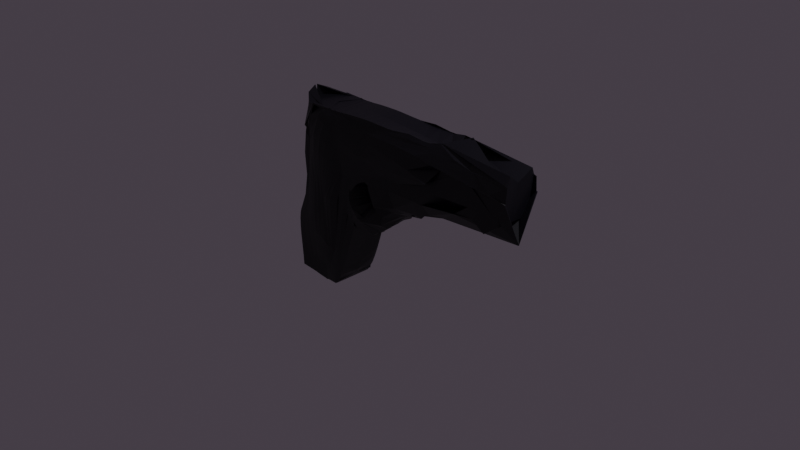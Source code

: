 # Source: gun.blend  (saved by Blender 2.92.15; exported with 4.5.12 LTS)
import bpy
from mathutils import Matrix  # noqa: F401  (used for matrix-valued properties, if any)

bpy.ops.wm.read_factory_settings(use_empty=True)
scene = bpy.context.scene
scene.name = 'Scene'

# ---- collections
col_collection = bpy.data.collections.new('Collection'); scene.collection.children.link(col_collection)

# ---- materials (node trees are filled in below, after node groups)
mat_material_001 = bpy.data.materials.new('Material.001')
mat_material_001.use_transparent_shadow = False

# ---- material node trees
mat_material_001.use_nodes = True; mat_material_001.node_tree.nodes.clear()
_N = mat_material_001.node_tree.nodes; _L = mat_material_001.node_tree.links
n0 = _N.new('ShaderNodeBsdfPrincipled'); n0.name = 'Principled BSDF'; n0.location = (10, 300)
n0.distribution = 'GGX'
n0.subsurface_method = 'BURLEY'
n0.inputs[0].default_value = (0.0004601, 0.0, 0.003769, 1.0)
n0.inputs[3].default_value = 1.45
n0.inputs[27].default_value = (0.0, 0.0, 0.0, 1.0)
n0.inputs[28].default_value = 1.0
n1 = _N.new('ShaderNodeOutputMaterial'); n1.name = 'Material Output'; n1.location = (300, 300)
_L.new(n0.outputs[0], n1.inputs[0])
n1.is_active_output = True

# ---- world
world_world = bpy.data.worlds.new('World'); scene.world = world_world
world_world.use_nodes = True; world_world.node_tree.nodes.clear()
_N = world_world.node_tree.nodes; _L = world_world.node_tree.links
n0 = _N.new('ShaderNodeOutputWorld'); n0.name = 'World Output'; n0.location = (300, 300)
n1 = _N.new('ShaderNodeBackground'); n1.name = 'Background'; n1.location = (10, 300)
n1.inputs[0].default_value = (0.04862, 0.03982, 0.05087, 1.0)
_L.new(n1.outputs[0], n0.inputs[0])
n0.is_active_output = True
world_world.color = (0.05088, 0.05088, 0.05088)
world_world.use_sun_shadow = False
world_world.sun_shadow_jitter_overblur = 0.0

# ---- cameras
cam_camera = bpy.data.cameras.new('Camera')
cam_camera.clip_end = 100.0
cam_camera.ortho_scale = 7.314

# ---- lights
light_light = bpy.data.lights.new('Light', 'POINT')
light_light.transmission_factor = 0.0
light_light.energy = 1000.0
light_light.shadow_soft_size = 0.1
light_light.shadow_maximum_resolution = 0.006
light_light.use_absolute_resolution = True

# ---- meshes
me_plane = bpy.data.meshes.new('Plane')
me_plane.from_pydata([(-1.227, -1.423, -0.001894), (0.9715, -1.074, -0.008295), (-1.003, 1.235, 0.01324), (1.61, 1.478, -0.01646), (-0.02876, -1.58, -0.1241), (-0.3082, 4.978, -0.0008212), (-1.223, -0.2274, -0.0051), (1.399, 0.3674, -0.002918), (-0.007334, 0.2531, 0.1437), (-1.23, -0.8248, -0.003652), (1.176, -0.3802, -0.001702), (0.005545, -0.846, -0.02717), (1.575, 0.9276, -0.01609), (-0.009986, 1.32, 0.1793), (-1.208, 0.06854, -0.005435), (-0.8033, 2.236, 0.005831), (-0.6061, -1.486, -0.04991), (-0.9106, -0.009101, 0.02824), (-0.8465, -0.8319, -0.009129), (-0.8789, 0.454, 0.04335), (-1.23, -1.124, -0.002829), (1.074, -0.7271, -0.004995), (0.02515, -1.306, -0.09003), (-0.7154, -1.236, -0.03031), (0.6013, -1.535, -0.037), (5.486, 4.801, -0.1357), (0.6698, 0.3633, 0.04938), (0.5678, -0.6741, -0.004794), (0.85, 1.958, 0.08392), (0.5727, -1.155, -0.02431), (1.278, -0.033, 0.001549), (-0.0122, -0.3459, 0.06948), (-1.227, -0.5259, -0.004412), (-0.8978, -0.4313, 0.01051), (0.5879, -0.232, 0.01312), (1.684, 1.263, -0.01911), (-0.4039, 4.927, 0.001535), (-1.065, 0.7912, -0.00201), (-0.7571, 1.623, 0.01228), (3.816, 3.57, 0.05976), (1.668, 1.368, -0.0184), (-0.2874, 4.974, -0.0003055), (-0.7651, 2.037, 0.005834), (6.81, 4.641, -0.1133), (-1.022, 1.043, 0.006377), (-0.3176, -1.523, -0.09032), (-0.6012, 3.825, -0.004796), (-0.3745, 0.2446, 0.1038), (-0.3343, -0.8351, -0.01547), (-0.3392, 0.8845, 0.1507), (-0.318, -1.289, -0.06159), (-0.3702, -0.3209, 0.04913), (-0.4282, 3.203, 0.02738), (-0.5655, 3.705, 0.009712), (-0.1747, -1.544, -0.1093), (-0.5353, 4.528, -0.001511), (-0.1814, 0.2887, 0.1324), (-0.1634, -0.8425, -0.01744), (-0.1724, 1.091, 0.1784), (-0.1478, -1.291, -0.07776), (-0.1802, -0.3233, 0.06694), (-0.393, 4.001, 0.02188), (-0.5373, 4.456, 0.0013), (-0.701, 3.033, 0.002733), (-0.6188, 0.1496, 0.06547), (-0.5542, -0.8278, -0.01176), (-0.565, 0.6914, 0.1012), (-0.4888, -1.284, -0.04523), (-0.6073, -0.3562, 0.02795), (-0.4755, 2.444, 0.02585), (-0.6292, 2.905, 0.004958), (-0.4594, -1.507, -0.0697), (-1.046, 0.8908, -0.0001922), (1.679, 1.305, -0.01887), (-0.3482, 4.959, -0.0002964), (-0.7583, 1.787, 0.009914), (7.846, 3.654, 0.0716), (-0.4673, 3.412, 0.02048), (-0.419, 4.177, 0.009936), (-0.51, 2.656, 0.01885), (1.229, 5.027, -0.06149), (0.3275, 0.01321, 0.102), (0.274, -0.7587, -0.01682), (0.3878, 1.815, 0.1868), (0.2979, -1.229, -0.0581), (0.2849, -1.551, -0.08247), (0.2796, -0.3139, 0.04351), (0.957, 4.384, 0.07539), (1.222, 4.949, -0.06021), (1.011, 4.674, 0.01292), (0.5156, 4.974, -0.03075), (0.1493, 0.1339, 0.1371), (0.1397, -0.8023, -0.02163), (0.1696, 1.585, 0.1693), (0.161, -1.265, -0.07474), (0.1291, -0.3396, 0.06415), (0.1859, 4.728, 0.01152), (0.5204, 4.933, -0.03011), (0.3583, 4.831, -0.02191), (0.1267, -1.559, -0.1052), (0.4431, -1.543, -0.05974), (2.173, 5.059, -0.08872), (0.4829, 0.1372, 0.06237), (0.4079, -0.7138, -0.01061), (0.6607, 1.894, 0.1777), (0.4348, -1.193, -0.04135), (0.421, -0.2885, 0.004659), (1.665, 4.181, 0.1068), (2.115, 4.915, -0.08136), (1.931, 4.511, 0.02874), (-1.176, 0.3501, -0.00507), (1.63, 1.079, -0.0176), (-0.07671, 2.386, 0.1473), (-0.7879, 0.9195, 0.04734), (1.273, 2.525, 0.09922), (-0.3323, 1.663, 0.1185), (-0.1937, 2.08, 0.1358), (-0.511, 1.291, 0.08517), (0.6013, 2.676, 0.1943), (0.07478, 2.569, 0.1721), (0.9458, 2.801, 0.09953), (0.2058, -1.555, -0.09384), (0.8374, 5.0, -0.04612), (0.2427, 0.03926, 0.1173), (0.2069, -0.7807, -0.01944), (0.2993, 1.737, 0.1667), (0.2294, -1.247, -0.06646), (0.2067, -0.3272, 0.05639), (0.5403, 4.586, 0.06574), (0.8398, 4.939, -0.04515), (0.6771, 4.757, -0.01834), (0.3448, 2.62, 0.201), (1.657, 1.153, -0.01835), (-0.1501, 3.06, 0.1374), (-0.777, 1.188, 0.03159), (1.571, 2.781, 0.07918), (-0.3305, 2.271, 0.08567), (-0.2548, 2.737, 0.1068), (-0.4969, 1.733, 0.0611), (0.7327, 3.252, 0.1748), (-0.01367, 3.322, 0.1778), (1.074, 3.241, 0.1004), (-1.128, 0.5756, -0.003977), (0.3824, 3.313, 0.214), (1.757, 5.057, -0.07686), (0.41, 0.053, 0.07968), (0.341, -0.7364, -0.0137), (0.5269, 1.867, 0.2148), (0.3663, -1.211, -0.04976), (0.3501, -0.2998, 0.0197), (1.368, 4.254, 0.09041), (1.764, 4.95, -0.07527), (1.535, 4.567, 0.02374), (0.364, -1.547, -0.0711), (0.7964, 2.741, 0.1512), (0.9488, 3.257, 0.1237), (1.483, 5.048, -0.06918), (0.371, 0.02575, 0.09242), (0.3076, -0.7476, -0.01529), (0.4455, 1.849, 0.205), (0.3321, -1.22, -0.05394), (0.3155, -0.3069, 0.03193), (1.139, 4.319, 0.08123), (1.469, 4.962, -0.06774), (1.218, 4.628, 0.02686), (0.682, 2.68, 0.1803), (0.8339, 3.246, 0.1502), (0.3245, -1.549, -0.07679), (1.671, 1.195, -0.01877), (-0.1653, 3.567, 0.1157), (-0.7674, 1.362, 0.02197), (1.866, 3.021, 0.07524), (-0.3491, 2.643, 0.06103), (-0.2676, 3.11, 0.08468), (-0.4625, 2.049, 0.04292), (0.8155, 3.655, 0.1517), (-0.009685, 3.927, 0.1585), (1.198, 3.531, 0.1179), (0.4241, 3.821, 0.1805), (-1.095, 0.6892, -0.003116), (1.06, 3.583, 0.1266), (0.9335, 3.622, 0.1383), (1.679, 1.222, -0.01901), (-0.1827, 4.058, 0.07918), (-0.7625, 1.473, 0.0165), (2.223, 3.218, 0.06331), (-0.3662, 2.86, 0.04665), (-0.291, 3.453, 0.06508), (-0.4602, 2.222, 0.03298), (0.874, 3.952, 0.1213), (0.1121, 4.504, 0.1264), (1.348, 3.771, 0.1223), (0.4778, 4.198, 0.1341), (1.168, 3.84, 0.1238), (1.012, 3.899, 0.1216), (-1.08, 0.7352, -0.00267), (-1.054, 0.8434, -0.001288), (1.682, 1.284, -0.01901), (-0.3668, 4.952, -0.000147), (-0.7566, 1.711, 0.01132), (5.516, 3.739, 0.1373), (-0.4489, 3.321, 0.02387), (-0.4069, 4.109, 0.01515), (-0.4927, 2.558, 0.0235), (0.9833, 4.55, 0.04878), (0.3056, 4.798, -0.01862), (1.811, 4.356, 0.07403), (0.6168, 4.693, 0.01969), (1.454, 4.423, 0.05972), (1.183, 4.489, 0.05708), (0.5222, -1.539, -0.04837), (3.38, 4.982, -0.1103), (0.5643, 0.2442, 0.05629), (0.4761, -0.6937, -0.008108), (0.7526, 1.927, 0.1301), (0.5034, -1.175, -0.03288), (0.4942, -0.2782, 0.00601), (2.753, 3.993, 0.1246), (4.125, 4.857, -0.1014), (3.685, 4.408, 0.09434), (1.155, 2.802, 0.074), (1.385, 3.113, 0.08485), (1.63, 3.362, 0.0857), (1.957, 3.575, 0.09306), (3.21, 4.206, 0.1369), (1.672, 1.347, -0.01856), (-0.3181, 4.968, -0.0003668), (-0.7583, 1.939, 0.006983), (7.673, 4.149, 0.02418), (-0.5248, 3.589, 0.01379), (-0.4821, 4.33, 0.003299), (-0.578, 2.814, 0.00849), (-1.031, 0.9744, 0.003262), (1.09, 4.821, -0.0506), (0.4415, 4.883, -0.02602), (2.062, 4.787, -0.06039), (0.7615, 4.852, -0.0391), (1.664, 4.814, -0.06043), (1.31, 4.821, -0.05681), (4.18, 4.699, -0.02298), (1.684, 1.242, -0.01913), (-0.2847, 4.49, 0.0351), (-0.7561, 1.553, 0.01372), (2.886, 3.369, 0.05942), (-0.3967, 3.044, 0.03476), (-0.3427, 3.758, 0.04123), (-0.463, 2.344, 0.02846), (0.9199, 4.191, 0.09731), (0.1623, 4.643, 0.08003), (1.506, 3.987, 0.124), (0.5085, 4.44, 0.09899), (1.272, 4.061, 0.1143), (1.081, 4.127, 0.1038), (-1.072, 0.7606, -0.002385), (2.333, 3.784, 0.09692), (0.6806, 4.984, -0.03843), (0.2029, 0.07773, 0.1271), (0.1733, -0.7915, -0.02055), (0.2525, 1.692, 0.1644), (0.1952, -1.256, -0.07061), (0.1707, -0.3337, 0.06032), (0.3647, 4.663, 0.05168), (0.6855, 4.934, -0.03763), (0.5249, 4.791, -0.0243), (0.2152, 2.61, 0.1903), (0.1663, -1.557, -0.09953), (0.1766, 3.377, 0.2104), (0.2208, 3.935, 0.1827), (0.3188, 4.346, 0.1362), (0.467, 4.748, -0.003815), (0.6103, 4.863, -0.03257), (0.3479, 4.551, 0.09714), (0.5618, -1.537, -0.04268), (4.348, 4.903, -0.1234), (0.6128, 0.3066, 0.05315), (0.5142, -0.6868, -0.006897), (0.8041, 1.941, 0.1055), (0.5376, -1.166, -0.02865), (0.534, -0.2671, 0.009377), (3.494, 3.844, 0.1295), (5.461, 4.762, -0.112), (5.251, 4.33, 0.08755), (1.235, 2.721, 0.09425), (1.526, 3.002, 0.08654), (1.823, 3.239, 0.08986), (2.231, 3.441, 0.08479), (4.398, 4.075, 0.1693), (5.846, 4.584, -0.05059), (2.787, 3.638, 0.08995), (2.918, 5.016, -0.1033), (0.5258, 0.1974, 0.05826), (0.4421, -0.7028, -0.009252), (0.7074, 1.91, 0.1525), (0.4691, -1.184, -0.03713), (0.4584, -0.2836, 0.003933), (2.366, 4.05, 0.1028), (3.266, 4.851, -0.0858), (2.958, 4.433, 0.07184), (1.073, 2.808, 0.07119), (1.283, 3.159, 0.08419), (1.492, 3.415, 0.09394), (1.761, 3.635, 0.1021), (2.674, 4.248, 0.1053), (0.4827, -1.541, -0.05405), (3.281, 4.723, -0.04554), (2.057, 3.845, 0.1192), (2.457, 5.047, -0.09532), (0.5044, 0.1704, 0.05962), (0.4249, -0.7082, -0.009911), (0.6892, 1.901, 0.1625), (0.452, -1.188, -0.03924), (0.4397, -0.285, 0.003805), (2.004, 4.112, 0.1217), (2.572, 4.882, -0.08565), (2.392, 4.464, 0.03439), (1.017, 2.803, 0.08073), (1.181, 3.198, 0.09001), (1.343, 3.469, 0.1079), (1.552, 3.699, 0.1136), (2.216, 4.296, 0.0797), (2.579, 4.755, -0.0558), (1.777, 3.911, 0.1294), (0.4629, -1.542, -0.05689), (-1.039, 0.9302, 0.001254), (1.676, 1.326, -0.01872), (-0.3335, 4.964, -0.0003609), (-0.7625, 1.856, 0.008253), (8.007, 4.049, 0.03275), (-0.4914, 3.494, 0.01708), (-0.434, 4.241, 0.006116), (-0.5435, 2.73, 0.01326), (1.043, 4.751, -0.02774), (0.4003, 4.857, -0.02398), (2.015, 4.652, -0.01997), (0.7206, 4.804, -0.03401), (1.6, 4.692, -0.02462), (1.252, 4.729, -0.02396), (4.008, 4.561, 0.01845), (0.5684, 4.827, -0.02976), (5.845, 4.405, 0.01711), (3.163, 4.585, 0.003453), (2.514, 4.615, -0.01325), (3.855, 4.945, -0.117), (0.5902, 0.2855, 0.05494), (0.4951, -0.6898, -0.00752), (0.7774, 1.934, 0.1182), (0.5205, -1.17, -0.03078), (0.5144, -0.2733, 0.007747), (3.146, 3.927, 0.1313), (4.778, 4.81, -0.1144), (4.595, 4.398, 0.1184), (1.2, 2.778, 0.08377), (1.466, 3.063, 0.08723), (1.742, 3.307, 0.08548), (2.121, 3.513, 0.08827), (3.804, 4.157, 0.1704), (5.122, 4.658, -0.03642), (2.587, 3.718, 0.09285), (0.542, -1.538, -0.04552), (5.09, 4.55, 0.01826), (0.5816, -1.536, -0.03984), (4.903, 4.853, -0.129), (0.6354, 0.3244, 0.05125), (0.5352, -0.6825, -0.006105), (0.8302, 1.949, 0.09366), (0.5548, -1.161, -0.0265), (0.5554, -0.2511, 0.0109), (3.825, 3.728, 0.1197), (6.158, 4.695, -0.09377), (1.26, 2.641, 0.09839), (1.559, 2.911, 0.08219), (1.866, 3.149, 0.08073), (2.269, 3.351, 0.07505), (5.218, 3.958, 0.2252), (6.926, 4.501, -0.07416), (2.911, 3.531, 0.07534), (7.187, 4.152, 0.01842), (0.2454, -1.553, -0.08816), (1.012, 5.007, -0.05381), (0.2837, 0.01606, 0.1092), (0.2405, -0.7697, -0.01821), (0.3395, 1.773, 0.1728), (0.2637, -1.238, -0.06231), (0.2428, -0.3206, 0.05164), (0.6859, 4.509, 0.06751), (1.011, 4.936, -0.05268), (0.8073, 4.725, -0.01031), (0.4404, 2.609, 0.2012), (0.5209, 3.266, 0.2052), (0.5737, 3.74, 0.1724), (0.6176, 4.09, 0.1291), (0.7444, 4.641, 0.02995), (0.9102, 4.838, -0.04523), (0.6495, 4.336, 0.09676), (0.8581, 4.782, -0.0355), (0.2652, -1.552, -0.08532), (1.114, 5.015, -0.05765), (0.3051, 0.01258, 0.1057), (0.2573, -0.7642, -0.01754), (0.3615, 1.794, 0.1784), (0.2808, -1.233, -0.06023), (0.261, -0.3173, 0.0482), (0.8148, 4.446, 0.07048), (1.111, 4.941, -0.05645), (0.8998, 4.701, -0.0009857), (0.5227, 2.636, 0.2011), (0.6306, 3.247, 0.1925), (0.699, 3.689, 0.1633), (0.7457, 4.011, 0.1239), (0.8516, 4.599, 0.03868), (0.9962, 4.827, -0.04815), (0.7813, 4.26, 0.09584), (0.9453, 4.766, -0.03333), (1.64, 1.423, -0.01743), (-0.3009, 4.978, -0.0003606), (-0.7687, 2.161, 0.005425), (6.217, 4.731, -0.1034), (-1.012, 1.134, 0.009916), (-0.6163, 3.824, 0.001023), (-0.6608, 4.663, -0.0001036), (-0.6726, 2.99, 0.003296), (1.225, 4.989, -0.06085), (0.5178, 4.954, -0.03043), (2.151, 4.999, -0.08619), (0.8384, 4.97, -0.04564), (1.75, 5.013, -0.07611), (1.476, 5.007, -0.06846), (3.714, 4.916, -0.1094), (0.6829, 4.959, -0.03803), (4.85, 4.836, -0.1223), (3.101, 4.941, -0.0997), (2.511, 4.977, -0.09251), (4.254, 4.884, -0.1166), (5.476, 4.783, -0.1241), (1.011, 4.972, -0.05324), (1.112, 4.979, -0.05705), (0.8205, -1.272, -0.02394), (1.149, 0.4609, 0.004458), (1.025, -0.4415, -0.00275), (1.258, 1.419, -0.006902), (0.9427, -0.8385, -0.01127), (1.07, -0.04752, 0.003572), (1.85, 1.706, 0.1077), (2.642, 2.185, -0.0219), (2.103, 1.69, 0.08011), (1.486, 1.56, 0.01268), (1.599, 1.684, 0.02552), (1.665, 1.743, 0.04028), (1.722, 1.763, 0.06505), (1.966, 1.65, 0.09891), (2.438, 1.947, 0.08548), (1.774, 1.754, 0.08852), (2.228, 1.819, 0.06699), (7.957, 3.272, 0.007514), (0.8517, 0.4491, 0.0423), (0.7142, -0.5988, 0.000254), (1.054, 1.702, 0.06818), (0.6969, -1.042, -0.01617), (0.7546, -0.134, 0.01786), (2.565, 2.737, 0.1804), (7.052, 3.269, 0.0431), (4.636, 3.213, 0.1361), (1.341, 2.17, 0.07595), (1.619, 2.463, 0.08437), (1.981, 2.718, 0.1005), (2.149, 2.792, 0.1002), (3.484, 2.943, 0.1393), (6.25, 3.431, 0.003309), (2.382, 2.832, 0.1198), (5.296, 3.266, 0.001368), (7.527, 2.954, 0.04735), (0.7031, -1.399, -0.03471), (8.102, 4.544, -0.1047), (0.758, 0.4241, 0.04863), (0.6422, -0.6421, -0.00189), (0.9451, 1.832, 0.0828), (0.6342, -1.103, -0.01997), (0.67, -0.1849, 0.01731), (3.354, 3.245, 0.06525), (8.251, 4.597, -0.1027), (6.434, 3.888, 0.231), (1.297, 2.333, 0.0924), (1.586, 2.611, 0.08085), (1.87, 2.852, 0.08014), (2.165, 3.018, 0.07008), (4.566, 3.47, 0.04125), (8.074, 4.054, -0.0269), (2.667, 3.129, 0.06964), (7.85, 3.222, 0.03842), (8.156, 4.653, -0.1071), (0.6514, -1.463, -0.037), (0.7562, -1.34, -0.03057), (5.135, 3.176, -0.02723), (0.954, 0.4699, 0.02546), (0.8027, -0.5399, 0.000322), (1.151, 1.572, 0.03317), (0.7705, -0.9669, -0.01357), (0.8521, -0.08247, 0.0129), (4.679, 2.997, -0.004902), (3.129, 2.641, 0.173), (1.388, 1.991, 0.03982), (1.62, 2.255, 0.08326), (1.916, 2.529, 0.1343), (1.909, 2.438, 0.151), (2.734, 2.291, 0.3598), (4.207, 2.942, 0.03834), (2.02, 2.547, 0.1204), (3.71, 2.843, 0.07771), (4.915, 2.938, 0.004117), (0.7838, -1.312, -0.02785), (3.72, 3.05, -0.04063), (1.039, 0.4776, 0.01175), (0.9247, -0.4815, -0.002551), (1.203, 1.503, 0.00931), (0.8656, -0.8938, -0.01356), (0.9592, -0.05556, 0.006076), (2.003, 2.112, 0.2634), (3.157, 2.614, -0.03096), (2.544, 1.961, 0.1678), (1.424, 1.764, 0.02982), (1.572, 1.931, 0.0529), (1.7, 2.036, 0.09641), (1.89, 2.242, 0.1968), (2.236, 1.886, 0.2231), (2.983, 2.564, 0.02077), (1.931, 2.181, 0.2244), (2.722, 2.243, 0.09375), (3.61, 2.963, -0.04348), (0.9737, 0.4772, 0.02057), (0.8242, -0.5264, -0.0002813), (1.178, 1.539, 0.02121), (0.7884, -0.9487, -0.01353), (0.8736, -0.0698, 0.01088), (2.319, 2.057, 0.3708), (4.195, 2.868, 0.003548), (2.98, 2.471, 0.1992), (1.391, 1.942, 0.03981), (1.583, 2.159, 0.07815), (1.776, 2.329, 0.1213), (1.893, 2.391, 0.1584), (2.655, 2.114, 0.3936), (3.8, 2.828, 0.03024), (1.977, 2.48, 0.1381), (3.377, 2.726, 0.08226), (4.502, 2.902, 0.01021), (0.7694, -1.326, -0.02931), (0.7763, -1.319, -0.02862), (1.001, 0.4816, 0.01556), (0.872, -0.5006, -0.001984), (1.19, 1.521, 0.01519), (0.8246, -0.9214, -0.01389), (0.9094, -0.06013, 0.007962), (2.126, 2.036, 0.3166), (3.521, 2.761, -0.01685), (2.759, 2.182, 0.1644), (1.404, 1.873, 0.03854), (1.559, 2.037, 0.06685), (1.709, 2.156, 0.1122), (1.879, 2.295, 0.1796), (2.502, 1.928, 0.2837), (3.256, 2.684, 0.01745), (1.888, 2.381, 0.1689), (2.979, 2.537, 0.0686), (3.882, 2.93, -0.04968), (5.135, 3.176, -0.02723), (0.9298, 0.4799, 0.0293), (0.771, -0.5594, 0.0006402), (1.155, 1.573, 0.03301), (0.7475, -0.9892, -0.01398), (0.8218, -0.09507, 0.01496), (2.676, 2.547, 0.2652), (4.711, 3.001, -0.0057), (3.512, 2.815, 0.141), (1.379, 2.043, 0.05312), (1.626, 2.344, 0.08403), (1.934, 2.622, 0.1174), (2.728, 2.43, 0.3153), (4.645, 3.123, 0.01032), (4.295, 2.992, 0.06851), (0.7558, -1.34, -0.0306), (4.254, 2.998, -0.03783), (0.9881, 0.4973, 0.01751), (0.844, -0.5127, -0.00117), (1.184, 1.53, 0.01818), (0.8045, -0.9332, -0.01391), (0.8899, -0.05795, 0.009266), (2.237, 2.022, 0.3544), (3.829, 2.815, -0.01447), (2.886, 2.336, 0.1854), (1.392, 1.903, 0.04111), (1.563, 2.093, 0.07418), (1.729, 2.233, 0.1175), (1.883, 2.344, 0.1679), (2.651, 2.033, 0.3179), (3.492, 2.758, 0.02075), (1.942, 2.427, 0.1576), (3.16, 2.65, 0.07326), (4.187, 2.904, -0.04881), (0.7729, -1.323, -0.02896)], [(413, 3), (40, 413), (564, 453), (542, 506), (508, 492), (527, 510), (595, 542), (492, 564), (561, 595), (597, 580)], [(419, 414, 5, 55), (60, 31, 8, 56), (441, 30, 7, 437), (440, 21, 10, 438), (59, 22, 11, 57), (56, 8, 13, 58), (437, 7, 12, 439), (6, 17, 19, 14), (20, 23, 18, 9), (32, 33, 17, 6), (417, 415, 15, 2), (0, 16, 23, 20), (54, 4, 22, 59), (436, 1, 21, 440), (360, 24, 29, 365), (362, 26, 28, 364), (365, 29, 27, 363), (366, 34, 26, 362), (433, 416, 25, 361), (363, 27, 34, 366), (9, 18, 33, 32), (438, 10, 30, 441), (57, 11, 31, 60), (375, 243, 39, 367), (253, 242, 38, 37), (245, 241, 36, 61), (451, 240, 35, 442), (374, 228, 43, 368), (232, 227, 42, 44), (230, 226, 41, 62), (450, 225, 40, 443), (231, 229, 53, 70), (246, 244, 52, 69), (65, 48, 51, 68), (71, 45, 50, 67), (64, 47, 49, 66), (67, 50, 48, 65), (68, 51, 47, 64), (420, 418, 46, 63), (229, 230, 62, 53), (244, 245, 61, 52), (48, 57, 60, 51), (45, 54, 59, 50), (47, 56, 58, 49), (50, 59, 57, 48), (51, 60, 56, 47), (418, 419, 55, 46), (415, 420, 63, 15), (33, 68, 64, 17), (23, 67, 65, 18), (17, 64, 66, 19), (16, 71, 67, 23), (18, 65, 68, 33), (242, 246, 69, 38), (227, 231, 70, 42), (199, 203, 79, 75), (201, 202, 78, 77), (203, 201, 77, 79), (449, 197, 73, 444), (202, 198, 74, 78), (196, 199, 75, 72), (76, 327, 376, 339, 281, 286, 373, 200), (409, 204, 89, 404), (410, 233, 88, 403), (411, 247, 87, 402), (398, 82, 86, 401), (435, 421, 80, 396), (401, 86, 81, 397), (400, 84, 82, 398), (397, 81, 83, 399), (395, 85, 84, 400), (4, 99, 94, 22), (8, 91, 93, 13), (22, 94, 92, 11), (31, 95, 91, 8), (414, 422, 90, 5), (11, 92, 95, 31), (241, 248, 96, 36), (226, 234, 97, 41), (198, 205, 98, 74), (208, 206, 109, 152), (237, 235, 108, 151), (251, 249, 107, 150), (146, 103, 106, 149), (425, 423, 101, 144), (149, 106, 102, 145), (148, 105, 103, 146), (145, 102, 104, 147), (153, 100, 105, 148), (147, 104, 120, 154), (13, 93, 119, 112), (399, 83, 118, 405), (19, 66, 117, 113), (49, 58, 116, 115), (66, 49, 115, 117), (439, 12, 111, 445), (58, 13, 112, 116), (14, 19, 113, 110), (364, 28, 114, 369), (258, 125, 131, 264), (265, 121, 126, 259), (256, 123, 125, 258), (259, 126, 124, 257), (260, 127, 123, 256), (428, 424, 122, 255), (257, 124, 127, 260), (271, 250, 128, 261), (270, 236, 129, 262), (269, 207, 130, 263), (264, 131, 143, 266), (154, 120, 141, 155), (112, 119, 140, 133), (405, 118, 139, 406), (113, 117, 138, 134), (115, 116, 137, 136), (117, 115, 136, 138), (445, 111, 132, 446), (116, 112, 133, 137), (110, 113, 134, 142), (369, 114, 135, 370), (165, 154, 155, 166), (159, 147, 154, 165), (167, 153, 148, 160), (157, 145, 147, 159), (160, 148, 146, 158), (161, 149, 145, 157), (426, 425, 144, 156), (158, 146, 149, 161), (252, 251, 150, 162), (238, 237, 151, 163), (209, 208, 152, 164), (204, 209, 164, 89), (233, 238, 163, 88), (247, 252, 162, 87), (82, 158, 161, 86), (421, 426, 156, 80), (86, 161, 157, 81), (84, 160, 158, 82), (81, 157, 159, 83), (85, 167, 160, 84), (83, 159, 165, 118), (118, 165, 166, 139), (139, 166, 181, 175), (166, 155, 180, 181), (266, 143, 178, 267), (155, 141, 177, 180), (133, 140, 176, 169), (406, 139, 175, 407), (134, 138, 174, 170), (136, 137, 173, 172), (138, 136, 172, 174), (446, 132, 168, 447), (137, 133, 169, 173), (142, 134, 170, 179), (370, 135, 171, 371), (175, 181, 194, 189), (181, 180, 193, 194), (267, 178, 192, 268), (180, 177, 191, 193), (169, 176, 190, 183), (407, 175, 189, 408), (170, 174, 188, 184), (172, 173, 187, 186), (174, 172, 186, 188), (447, 168, 182, 448), (173, 169, 183, 187), (179, 170, 184, 195), (371, 171, 185, 372), (87, 162, 209, 204), (162, 150, 208, 209), (261, 128, 207, 269), (150, 107, 206, 208), (36, 96, 205, 198), (402, 87, 204, 409), (367, 39, 200, 373), (37, 38, 199, 196), (61, 36, 198, 202), (442, 35, 197, 449), (69, 52, 201, 203), (52, 61, 202, 201), (38, 69, 203, 199), (295, 217, 224, 302), (300, 222, 223, 301), (299, 221, 222, 300), (298, 220, 221, 299), (292, 214, 220, 298), (302, 224, 219, 297), (304, 239, 218, 296), (305, 254, 217, 295), (291, 213, 216, 294), (430, 427, 211, 289), (294, 216, 212, 290), (293, 215, 213, 291), (290, 212, 214, 292), (303, 210, 215, 293), (340, 337, 239, 304), (331, 336, 238, 233), (336, 335, 237, 238), (338, 334, 236, 270), (335, 333, 235, 237), (325, 332, 234, 226), (412, 331, 233, 410), (326, 330, 231, 227), (328, 329, 230, 229), (330, 328, 229, 231), (452, 324, 225, 450), (329, 325, 226, 230), (323, 326, 227, 232), (376, 327, 228, 374), (301, 223, 254, 305), (189, 194, 252, 247), (194, 193, 251, 252), (268, 192, 250, 271), (193, 191, 249, 251), (183, 190, 248, 241), (408, 189, 247, 411), (184, 188, 246, 242), (186, 187, 245, 244), (188, 186, 244, 246), (448, 182, 240, 451), (187, 183, 241, 245), (195, 184, 242, 253), (372, 185, 243, 375), (190, 268, 271, 248), (332, 338, 270, 234), (96, 261, 269, 205), (176, 267, 268, 190), (140, 266, 267, 176), (119, 264, 266, 140), (205, 269, 263, 98), (234, 270, 262, 97), (248, 271, 261, 96), (92, 257, 260, 95), (422, 428, 255, 90), (95, 260, 256, 91), (94, 259, 257, 92), (91, 256, 258, 93), (99, 265, 259, 94), (93, 258, 264, 119), (354, 285, 288, 357), (359, 339, 287, 356), (348, 279, 286, 355), (353, 284, 285, 354), (352, 283, 284, 353), (351, 282, 283, 352), (345, 276, 282, 351), (355, 286, 281, 350), (356, 287, 280, 349), (357, 288, 279, 348), (344, 275, 278, 347), (432, 429, 273, 342), (347, 278, 274, 343), (346, 277, 275, 344), (343, 274, 276, 345), (358, 272, 277, 346), (318, 301, 305, 321), (341, 340, 304, 320), (322, 303, 293, 310), (307, 290, 292, 309), (310, 293, 291, 308), (311, 294, 290, 307), (431, 430, 289, 306), (308, 291, 294, 311), (321, 305, 295, 312), (320, 304, 296, 313), (319, 302, 297, 314), (309, 292, 298, 315), (315, 298, 299, 316), (316, 299, 300, 317), (317, 300, 301, 318), (312, 295, 302, 319), (107, 312, 319, 206), (177, 317, 318, 191), (141, 316, 317, 177), (120, 315, 316, 141), (104, 309, 315, 120), (206, 319, 314, 109), (235, 320, 313, 108), (249, 321, 312, 107), (103, 308, 311, 106), (423, 431, 306, 101), (106, 311, 307, 102), (105, 310, 308, 103), (102, 307, 309, 104), (100, 322, 310, 105), (333, 341, 320, 235), (191, 318, 321, 249), (109, 314, 341, 333), (314, 297, 340, 341), (350, 281, 339, 359), (98, 263, 338, 332), (72, 75, 326, 323), (78, 74, 325, 329), (444, 73, 324, 452), (79, 77, 328, 330), (77, 78, 329, 328), (75, 79, 330, 326), (404, 89, 331, 412), (74, 98, 332, 325), (152, 109, 333, 335), (263, 130, 334, 338), (164, 152, 335, 336), (89, 164, 336, 331), (297, 219, 337, 340), (219, 350, 359, 337), (210, 358, 346, 215), (212, 343, 345, 214), (215, 346, 344, 213), (216, 347, 343, 212), (427, 432, 342, 211), (213, 344, 347, 216), (254, 357, 348, 217), (239, 356, 349, 218), (224, 355, 350, 219), (214, 345, 351, 220), (220, 351, 352, 221), (221, 352, 353, 222), (222, 353, 354, 223), (217, 348, 355, 224), (337, 359, 356, 239), (223, 354, 357, 254), (285, 372, 375, 288), (339, 376, 374, 287), (279, 367, 373, 286), (284, 371, 372, 285), (283, 370, 371, 284), (282, 369, 370, 283), (276, 364, 369, 282), (287, 374, 368, 280), (288, 375, 367, 279), (275, 363, 366, 278), (429, 433, 361, 273), (278, 366, 362, 274), (277, 365, 363, 275), (274, 362, 364, 276), (272, 360, 365, 277), (130, 386, 394, 334), (192, 390, 393, 250), (334, 394, 392, 236), (128, 384, 391, 207), (178, 389, 390, 192), (143, 388, 389, 178), (131, 387, 388, 143), (125, 381, 387, 131), (121, 377, 382, 126), (123, 379, 381, 125), (126, 382, 380, 124), (127, 383, 379, 123), (424, 434, 378, 122), (124, 380, 383, 127), (250, 393, 384, 128), (236, 392, 385, 129), (207, 391, 386, 130), (386, 404, 412, 394), (390, 408, 411, 393), (394, 412, 410, 392), (384, 402, 409, 391), (389, 407, 408, 390), (388, 406, 407, 389), (387, 405, 406, 388), (381, 399, 405, 387), (377, 395, 400, 382), (379, 397, 399, 381), (382, 400, 398, 380), (383, 401, 397, 379), (434, 435, 396, 378), (380, 398, 401, 383), (393, 411, 402, 384), (392, 410, 403, 385), (391, 409, 404, 386), (385, 403, 435, 434), (129, 385, 434, 424), (280, 368, 433, 429), (218, 349, 432, 427), (108, 313, 431, 423), (313, 296, 430, 431), (349, 280, 429, 432), (97, 262, 428, 422), (296, 218, 427, 430), (88, 163, 426, 421), (163, 151, 425, 426), (262, 129, 424, 428), (151, 108, 423, 425), (41, 97, 422, 414), (403, 88, 421, 435), (42, 70, 420, 415), (53, 62, 419, 418), (70, 53, 418, 420), (368, 43, 416, 433), (44, 42, 415, 417), (62, 41, 414, 419), (518, 444, 452, 526), (522, 448, 451, 525), (526, 452, 450, 524), (516, 442, 449, 523), (521, 447, 448, 522), (520, 446, 447, 521), (519, 445, 446, 520), (513, 439, 445, 519), (523, 449, 444, 518), (524, 450, 443, 517), (525, 451, 442, 516), (512, 438, 441, 515), (509, 436, 440, 514), (511, 437, 439, 513), (514, 440, 438, 512), (515, 441, 437, 511), (489, 470, 453, 472), (477, 458, 454, 473), (476, 457, 455, 474), (473, 454, 456, 475), (490, 471, 457, 476), (474, 455, 458, 477), (487, 468, 459, 478), (486, 467, 460, 479), (485, 466, 461, 480), (475, 456, 462, 481), (481, 462, 463, 482), (482, 463, 464, 483), (483, 464, 465, 484), (478, 459, 466, 485), (488, 469, 467, 486), (484, 465, 468, 487), (480, 461, 469, 488), (479, 460, 470, 489), (43, 479, 489, 416), (76, 480, 488, 327), (185, 484, 487, 243), (327, 488, 486, 228), (39, 478, 485, 200), (171, 483, 484, 185), (135, 482, 483, 171), (114, 481, 482, 135), (28, 475, 481, 114), (200, 485, 480, 76), (228, 486, 479, 43), (243, 487, 478, 39), (27, 474, 477, 34), (24, 490, 476, 29), (26, 473, 475, 28), (29, 476, 474, 27), (34, 477, 473, 26), (416, 489, 472, 25), (569, 497, 493, 565), (568, 496, 494, 566), (565, 493, 495, 567), (579, 491, 496, 568), (566, 494, 497, 569), (577, 505, 498, 571), (576, 504, 499, 572), (567, 495, 500, 573), (573, 500, 501, 574), (574, 501, 502, 575), (578, 507, 505, 577), (572, 499, 507, 578), (551, 515, 511, 547), (550, 514, 512, 548), (547, 511, 513, 549), (546, 509, 514, 550), (548, 512, 515, 551), (560, 524, 517, 553), (559, 523, 518, 554), (549, 513, 519, 555), (555, 519, 520, 556), (556, 520, 521, 557), (557, 521, 522, 558), (552, 516, 523, 559), (562, 526, 524, 560), (554, 518, 526, 562), (553, 517, 527, 563), (498, 534, 544, 508), (499, 535, 543, 507), (507, 543, 541, 505), (502, 538, 539, 503), (501, 537, 538, 502), (500, 536, 537, 501), (495, 530, 536, 500), (504, 540, 535, 499), (505, 541, 534, 498), (494, 529, 532, 497), (491, 545, 531, 496), (493, 528, 530, 495), (496, 531, 529, 494), (497, 532, 528, 493), (587, 553, 563, 597), (588, 554, 562, 596), (596, 562, 560, 594), (586, 552, 559, 593), (591, 557, 558, 592), (590, 556, 557, 591), (589, 555, 556, 590), (583, 549, 555, 589), (593, 559, 554, 588), (594, 560, 553, 587), (582, 548, 551, 585), (598, 546, 550, 584), (581, 547, 549, 583), (584, 550, 548, 582), (585, 551, 547, 581), (461, 572, 578, 469), (469, 578, 577, 467), (459, 570, 576, 466), (463, 574, 575, 464), (462, 573, 574, 463), (456, 567, 573, 462), (466, 576, 572, 461), (467, 577, 571, 460), (455, 566, 569, 458), (471, 579, 568, 457), (454, 565, 567, 456), (457, 568, 566, 455), (458, 569, 565, 454), (532, 585, 581, 528), (531, 584, 582, 529), (528, 581, 583, 530), (545, 598, 584, 531), (529, 582, 585, 532), (541, 594, 587, 534), (540, 593, 588, 535), (530, 583, 589, 536), (536, 589, 590, 537), (537, 590, 591, 538), (538, 591, 592, 539), (533, 586, 593, 540), (543, 596, 594, 541), (535, 588, 596, 543), (534, 587, 597, 544)])
_uv = me_plane.uv_layers.new(name='UVMap')
_uv.uv.foreach_set('vector', [0.4375, 0.9715, 0.5, 0.9715, 0.5, 1.0, 0.4375, 1.0, 0.4375, 0.375, 0.5, 0.375, 0.5, 0.5, 0.4375, 0.5, 0.875, 0.375, 1.0, 0.375, 1.0, 0.5, 0.875, 0.5, 0.875, 0.125, 1.0, 0.125, 1.0, 0.25, 0.875, 0.25, 0.4375, 0.125, 0.5, 0.125, 0.5, 0.25, 0.4375, 0.25, 0.4375, 0.5, 0.5, 0.5, 0.5, 0.75, 0.4375, 0.75, 0.875, 0.5, 1.0, 0.5, 1.0, 0.75, 0.875, 0.75, 0.0, 0.5, 0.25, 0.5, 0.25, 0.75, 0.0, 0.75, 0.0, 0.125, 0.25, 0.125, 0.25, 0.25, 0.0, 0.25, 0.0, 0.375, 0.25, 0.375, 0.25, 0.5, 0.0, 0.5, 0.0, 0.9715, 0.25, 0.9715, 0.25, 1.0, 0.0, 1.0, 0.0, 0.0, 0.25, 0.0, 0.25, 0.125, 0.0, 0.125, 0.4375, 0.0, 0.5, 0.0, 0.5, 0.125, 0.4375, 0.125, 0.875, 0.0, 1.0, 0.0, 1.0, 0.125, 0.875, 0.125, 0.7422, 0.0, 0.75, 0.0, 0.75, 0.125, 0.7422, 0.125, 0.7422, 0.5, 0.75, 0.5, 0.75, 0.75, 0.7422, 0.75, 0.7422, 0.125, 0.75, 0.125, 0.75, 0.25, 0.7422, 0.25, 0.7422, 0.375, 0.75, 0.375, 0.75, 0.5, 0.7422, 0.5, 0.7422, 0.9715, 0.75, 0.9715, 0.75, 1.0, 0.7422, 1.0, 0.7422, 0.25, 0.75, 0.25, 0.75, 0.375, 0.7422, 0.375, 0.0, 0.25, 0.25, 0.25, 0.25, 0.375, 0.0, 0.375, 0.875, 0.25, 1.0, 0.25, 1.0, 0.375, 0.875, 0.375, 0.4375, 0.25, 0.5, 0.25, 0.5, 0.375, 0.4375, 0.375, 0.7422, 0.8711, 0.75, 0.8711, 0.75, 0.875, 0.7422, 0.875, 0.0, 0.8711, 0.25, 0.8711, 0.25, 0.875, 0.0, 0.875, 0.4375, 0.8711, 0.5, 0.8711, 0.5, 0.875, 0.4375, 0.875, 0.875, 0.8711, 1.0, 0.8711, 1.0, 0.875, 0.875, 0.875, 0.7422, 0.9261, 0.75, 0.9261, 0.75, 0.9431, 0.7422, 0.9431, 0.0, 0.9261, 0.25, 0.9261, 0.25, 0.9431, 0.0, 0.9431, 0.4375, 0.9261, 0.5, 0.9261, 0.5, 0.9431, 0.4375, 0.9431, 0.875, 0.9261, 1.0, 0.9261, 1.0, 0.9431, 0.875, 0.9431, 0.3125, 0.9261, 0.375, 0.9261, 0.375, 0.9431, 0.3125, 0.9431, 0.3125, 0.8711, 0.375, 0.8711, 0.375, 0.875, 0.3125, 0.875, 0.3125, 0.25, 0.375, 0.25, 0.375, 0.375, 0.3125, 0.375, 0.3125, 0.0, 0.375, 0.0, 0.375, 0.125, 0.3125, 0.125, 0.3125, 0.5, 0.375, 0.5, 0.375, 0.75, 0.3125, 0.75, 0.3125, 0.125, 0.375, 0.125, 0.375, 0.25, 0.3125, 0.25, 0.3125, 0.375, 0.375, 0.375, 0.375, 0.5, 0.3125, 0.5, 0.3125, 0.9715, 0.375, 0.9715, 0.375, 1.0, 0.3125, 1.0, 0.375, 0.9261, 0.4375, 0.9261, 0.4375, 0.9431, 0.375, 0.9431, 0.375, 0.8711, 0.4375, 0.8711, 0.4375, 0.875, 0.375, 0.875, 0.375, 0.25, 0.4375, 0.25, 0.4375, 0.375, 0.375, 0.375, 0.375, 0.0, 0.4375, 0.0, 0.4375, 0.125, 0.375, 0.125, 0.375, 0.5, 0.4375, 0.5, 0.4375, 0.75, 0.375, 0.75, 0.375, 0.125, 0.4375, 0.125, 0.4375, 0.25, 0.375, 0.25, 0.375, 0.375, 0.4375, 0.375, 0.4375, 0.5, 0.375, 0.5, 0.375, 0.9715, 0.4375, 0.9715, 0.4375, 1.0, 0.375, 1.0, 0.25, 0.9715, 0.3125, 0.9715, 0.3125, 1.0, 0.25, 1.0, 0.25, 0.375, 0.3125, 0.375, 0.3125, 0.5, 0.25, 0.5, 0.25, 0.125, 0.3125, 0.125, 0.3125, 0.25, 0.25, 0.25, 0.25, 0.5, 0.3125, 0.5, 0.3125, 0.75, 0.25, 0.75, 0.25, 0.0, 0.3125, 0.0, 0.3125, 0.125, 0.25, 0.125, 0.25, 0.25, 0.3125, 0.25, 0.3125, 0.375, 0.25, 0.375, 0.25, 0.8711, 0.3125, 0.8711, 0.3125, 0.875, 0.25, 0.875, 0.25, 0.9261, 0.3125, 0.9261, 0.3125, 0.9431, 0.25, 0.9431, 0.25, 0.8986, 0.3125, 0.8986, 0.3125, 0.909, 0.25, 0.909, 0.375, 0.8986, 0.4375, 0.8986, 0.4375, 0.909, 0.375, 0.909, 0.3125, 0.8986, 0.375, 0.8986, 0.375, 0.909, 0.3125, 0.909, 0.8752, 0.8995, 1.0, 0.9004, 1.0, 0.909, 0.875, 0.909, 0.4375, 0.8986, 0.4999, 0.8992, 0.5, 0.909, 0.4375, 0.909, 0.0, 0.8986, 0.25, 0.8986, 0.25, 0.909, 0.0, 0.909, 0.75, 0.909, 0.75, 0.9175, 0.7422, 0.9175, 0.7344, 0.9175, 0.7344, 0.909, 0.7344, 0.8986, 0.7422, 0.8986, 0.75, 0.8986, 0.6172, 0.8986, 0.625, 0.8986, 0.625, 0.909, 0.6172, 0.909, 0.6172, 0.9261, 0.625, 0.9261, 0.625, 0.9431, 0.6172, 0.9431, 0.6172, 0.8711, 0.625, 0.8711, 0.625, 0.875, 0.6172, 0.875, 0.6172, 0.25, 0.625, 0.25, 0.625, 0.375, 0.6172, 0.375, 0.6172, 0.9715, 0.625, 0.9715, 0.625, 1.0, 0.6172, 1.0, 0.6172, 0.375, 0.625, 0.375, 0.625, 0.5, 0.6172, 0.5, 0.6172, 0.125, 0.625, 0.125, 0.625, 0.25, 0.6172, 0.25, 0.6172, 0.5, 0.625, 0.5, 0.625, 0.75, 0.6172, 0.75, 0.6172, 0.0, 0.625, 0.0, 0.625, 0.125, 0.6172, 0.125, 0.5, 0.0, 0.5625, 0.0, 0.5625, 0.125, 0.5, 0.125, 0.5, 0.5, 0.5625, 0.5, 0.5625, 0.75, 0.5, 0.75, 0.5, 0.125, 0.5625, 0.125, 0.5625, 0.25, 0.5, 0.25, 0.5, 0.375, 0.5625, 0.375, 0.5625, 0.5, 0.5, 0.5, 0.5, 0.9715, 0.5625, 0.9715, 0.5625, 1.0, 0.5, 1.0, 0.5, 0.25, 0.5625, 0.25, 0.5625, 0.375, 0.5, 0.375, 0.5, 0.8711, 0.5625, 0.8711, 0.5625, 0.875, 0.5, 0.875, 0.5, 0.9261, 0.5625, 0.9261, 0.5625, 0.9431, 0.5, 0.9431, 0.4999, 0.8992, 0.5625, 0.8986, 0.5625, 0.909, 0.5, 0.909, 0.6562, 0.8986, 0.6875, 0.8986, 0.6875, 0.909, 0.6562, 0.909, 0.6562, 0.9261, 0.6875, 0.9261, 0.6875, 0.9431, 0.6563, 0.9431, 0.6562, 0.8711, 0.6875, 0.8711, 0.6875, 0.875, 0.6562, 0.875, 0.6562, 0.25, 0.6875, 0.25, 0.6875, 0.375, 0.6562, 0.375, 0.6562, 0.9715, 0.6875, 0.9715, 0.6875, 1.0, 0.6563, 1.0, 0.6562, 0.375, 0.6875, 0.375, 0.6875, 0.5, 0.6562, 0.5, 0.6562, 0.125, 0.6875, 0.125, 0.6875, 0.25, 0.6562, 0.25, 0.6562, 0.5, 0.6875, 0.5, 0.6875, 0.75, 0.6563, 0.75, 0.6562, 0.0, 0.6875, 0.0, 0.6875, 0.125, 0.6562, 0.125, 0.6563, 0.75, 0.6875, 0.75, 0.6875, 0.8125, 0.6563, 0.8125, 0.5, 0.75, 0.5625, 0.75, 0.5625, 0.8125, 0.5, 0.8125, 0.6172, 0.75, 0.625, 0.75, 0.625, 0.8125, 0.6172, 0.8125, 0.25, 0.75, 0.3125, 0.75, 0.3125, 0.8125, 0.25, 0.8125, 0.375, 0.75, 0.4375, 0.75, 0.4375, 0.8125, 0.375, 0.8125, 0.3125, 0.75, 0.375, 0.75, 0.375, 0.8125, 0.3125, 0.8125, 0.875, 0.75, 1.0, 0.75, 1.0, 0.8125, 0.875, 0.8125, 0.4375, 0.75, 0.5, 0.75, 0.5, 0.8125, 0.4375, 0.8125, 0.0, 0.75, 0.25, 0.75, 0.25, 0.8125, 0.0, 0.8125, 0.7422, 0.75, 0.75, 0.75, 0.75, 0.8125, 0.7422, 0.8125, 0.5781, 0.75, 0.5937, 0.75, 0.5938, 0.8125, 0.5781, 0.8125, 0.5781, 0.0, 0.5938, 0.0, 0.5937, 0.125, 0.5781, 0.125, 0.5781, 0.5, 0.5937, 0.5, 0.5937, 0.75, 0.5781, 0.75, 0.5781, 0.125, 0.5937, 0.125, 0.5938, 0.25, 0.5781, 0.25, 0.5781, 0.375, 0.5938, 0.375, 0.5937, 0.5, 0.5781, 0.5, 0.5781, 0.9715, 0.5938, 0.9715, 0.5938, 1.0, 0.5781, 1.0, 0.5781, 0.25, 0.5938, 0.25, 0.5938, 0.375, 0.5781, 0.375, 0.5781, 0.8711, 0.5938, 0.8711, 0.5938, 0.875, 0.5781, 0.875, 0.5781, 0.9261, 0.5938, 0.9261, 0.5937, 0.9431, 0.5781, 0.9431, 0.5781, 0.8986, 0.5938, 0.8986, 0.5937, 0.909, 0.5781, 0.909, 0.5781, 0.8125, 0.5938, 0.8125, 0.5938, 0.8438, 0.5781, 0.8437, 0.6563, 0.8125, 0.6875, 0.8125, 0.6875, 0.8438, 0.6562, 0.8437, 0.5, 0.8125, 0.5625, 0.8125, 0.5625, 0.8438, 0.5, 0.8437, 0.6172, 0.8125, 0.625, 0.8125, 0.625, 0.8437, 0.6172, 0.8437, 0.25, 0.8125, 0.3125, 0.8125, 0.3125, 0.8437, 0.25, 0.8437, 0.375, 0.8125, 0.4375, 0.8125, 0.4375, 0.8437, 0.375, 0.8437, 0.3125, 0.8125, 0.375, 0.8125, 0.375, 0.8437, 0.3125, 0.8437, 0.875, 0.8125, 1.0, 0.8125, 1.0, 0.8437, 0.875, 0.8438, 0.4375, 0.8125, 0.5, 0.8125, 0.5, 0.8437, 0.4375, 0.8437, 0.0, 0.8125, 0.25, 0.8125, 0.25, 0.8437, 0.0, 0.8438, 0.7422, 0.8125, 0.75, 0.8125, 0.75, 0.8437, 0.7422, 0.8438, 0.6406, 0.8125, 0.6563, 0.8125, 0.6562, 0.8437, 0.6406, 0.8437, 0.6406, 0.75, 0.6563, 0.75, 0.6563, 0.8125, 0.6406, 0.8125, 0.6406, 0.0, 0.6562, 0.0, 0.6562, 0.125, 0.6406, 0.125, 0.6406, 0.5, 0.6562, 0.5, 0.6563, 0.75, 0.6406, 0.75, 0.6406, 0.125, 0.6562, 0.125, 0.6562, 0.25, 0.6406, 0.25, 0.6406, 0.375, 0.6562, 0.375, 0.6562, 0.5, 0.6406, 0.5, 0.6406, 0.9715, 0.6562, 0.9715, 0.6563, 1.0, 0.6406, 1.0, 0.6406, 0.25, 0.6562, 0.25, 0.6562, 0.375, 0.6406, 0.375, 0.6406, 0.8711, 0.6562, 0.8711, 0.6562, 0.875, 0.6406, 0.875, 0.6406, 0.9261, 0.6562, 0.9261, 0.6563, 0.9431, 0.6406, 0.9431, 0.6406, 0.8986, 0.6562, 0.8986, 0.6562, 0.909, 0.6406, 0.909, 0.625, 0.8986, 0.6406, 0.8986, 0.6406, 0.909, 0.625, 0.909, 0.625, 0.9261, 0.6406, 0.9261, 0.6406, 0.9431, 0.625, 0.9431, 0.625, 0.8711, 0.6406, 0.8711, 0.6406, 0.875, 0.625, 0.875, 0.625, 0.25, 0.6406, 0.25, 0.6406, 0.375, 0.625, 0.375, 0.625, 0.9715, 0.6406, 0.9715, 0.6406, 1.0, 0.625, 1.0, 0.625, 0.375, 0.6406, 0.375, 0.6406, 0.5, 0.625, 0.5, 0.625, 0.125, 0.6406, 0.125, 0.6406, 0.25, 0.625, 0.25, 0.625, 0.5, 0.6406, 0.5, 0.6406, 0.75, 0.625, 0.75, 0.625, 0.0, 0.6406, 0.0, 0.6406, 0.125, 0.625, 0.125, 0.625, 0.75, 0.6406, 0.75, 0.6406, 0.8125, 0.625, 0.8125, 0.625, 0.8125, 0.6406, 0.8125, 0.6406, 0.8437, 0.625, 0.8437, 0.625, 0.8437, 0.6406, 0.8437, 0.6406, 0.8594, 0.625, 0.8594, 0.6406, 0.8437, 0.6562, 0.8437, 0.6562, 0.8594, 0.6406, 0.8594, 0.5781, 0.8437, 0.5938, 0.8438, 0.5938, 0.8594, 0.5781, 0.8594, 0.6562, 0.8437, 0.6875, 0.8438, 0.6875, 0.8594, 0.6562, 0.8594, 0.5, 0.8437, 0.5625, 0.8438, 0.5625, 0.8594, 0.5, 0.8594, 0.6172, 0.8437, 0.625, 0.8437, 0.625, 0.8594, 0.6172, 0.8594, 0.25, 0.8437, 0.3125, 0.8437, 0.3125, 0.8594, 0.25, 0.8594, 0.375, 0.8437, 0.4375, 0.8437, 0.4375, 0.8594, 0.375, 0.8594, 0.3125, 0.8437, 0.375, 0.8437, 0.375, 0.8594, 0.3125, 0.8594, 0.875, 0.8438, 1.0, 0.8437, 1.0, 0.8594, 0.875, 0.8594, 0.4375, 0.8437, 0.5, 0.8437, 0.5, 0.8594, 0.4375, 0.8594, 0.0, 0.8438, 0.25, 0.8437, 0.25, 0.8594, 0.0, 0.8594, 0.7422, 0.8438, 0.75, 0.8437, 0.75, 0.8594, 0.7422, 0.8594, 0.625, 0.8594, 0.6406, 0.8594, 0.6406, 0.8672, 0.625, 0.8672, 0.6406, 0.8594, 0.6562, 0.8594, 0.6562, 0.8672, 0.6406, 0.8672, 0.5781, 0.8594, 0.5938, 0.8594, 0.5938, 0.8672, 0.5781, 0.8672, 0.6562, 0.8594, 0.6875, 0.8594, 0.6875, 0.8672, 0.6562, 0.8672, 0.5, 0.8594, 0.5625, 0.8594, 0.5625, 0.8672, 0.5, 0.8672, 0.6172, 0.8594, 0.625, 0.8594, 0.625, 0.8672, 0.6172, 0.8672, 0.25, 0.8594, 0.3125, 0.8594, 0.3125, 0.8672, 0.25, 0.8672, 0.375, 0.8594, 0.4375, 0.8594, 0.4375, 0.8672, 0.375, 0.8672, 0.3125, 0.8594, 0.375, 0.8594, 0.375, 0.8672, 0.3125, 0.8672, 0.875, 0.8594, 1.0, 0.8594, 1.0, 0.8672, 0.875, 0.8672, 0.4375, 0.8594, 0.5, 0.8594, 0.5, 0.8672, 0.4375, 0.8672, 0.0, 0.8594, 0.25, 0.8594, 0.25, 0.8672, 0.0, 0.8672, 0.7422, 0.8594, 0.75, 0.8594, 0.75, 0.8672, 0.7422, 0.8672, 0.625, 0.875, 0.6406, 0.875, 0.6406, 0.8986, 0.625, 0.8986, 0.6406, 0.875, 0.6562, 0.875, 0.6562, 0.8986, 0.6406, 0.8986, 0.5781, 0.875, 0.5938, 0.875, 0.5938, 0.8986, 0.5781, 0.8986, 0.6562, 0.875, 0.6875, 0.875, 0.6875, 0.8986, 0.6562, 0.8986, 0.5, 0.875, 0.5625, 0.875, 0.5625, 0.8986, 0.4999, 0.8992, 0.6172, 0.875, 0.625, 0.875, 0.625, 0.8986, 0.6172, 0.8986, 0.7422, 0.875, 0.75, 0.875, 0.75, 0.8986, 0.7422, 0.8986, 0.0, 0.875, 0.25, 0.875, 0.25, 0.8986, 0.0, 0.8986, 0.4375, 0.875, 0.5, 0.875, 0.4999, 0.8992, 0.4375, 0.8986, 0.875, 0.875, 1.0, 0.875, 1.0, 0.9004, 0.8752, 0.8995, 0.3125, 0.875, 0.375, 0.875, 0.375, 0.8986, 0.3125, 0.8986, 0.375, 0.875, 0.4375, 0.875, 0.4375, 0.8986, 0.375, 0.8986, 0.25, 0.875, 0.3125, 0.875, 0.3125, 0.8986, 0.25, 0.8986, 0.7031, 0.875, 0.7188, 0.875, 0.7187, 0.8986, 0.7031, 0.8986, 0.7031, 0.8594, 0.7188, 0.8594, 0.7187, 0.8672, 0.7031, 0.8672, 0.7031, 0.8438, 0.7187, 0.8438, 0.7188, 0.8594, 0.7031, 0.8594, 0.7031, 0.8125, 0.7188, 0.8125, 0.7187, 0.8438, 0.7031, 0.8438, 0.7031, 0.75, 0.7187, 0.75, 0.7188, 0.8125, 0.7031, 0.8125, 0.7031, 0.8986, 0.7187, 0.8986, 0.7187, 0.909, 0.7031, 0.909, 0.7031, 0.9261, 0.7187, 0.9261, 0.7187, 0.9431, 0.7031, 0.9431, 0.7031, 0.8711, 0.7187, 0.8711, 0.7188, 0.875, 0.7031, 0.875, 0.7031, 0.25, 0.7188, 0.25, 0.7188, 0.375, 0.7031, 0.375, 0.7031, 0.9715, 0.7187, 0.9715, 0.7187, 1.0, 0.7031, 1.0, 0.7031, 0.375, 0.7188, 0.375, 0.7187, 0.5, 0.7031, 0.5, 0.7031, 0.125, 0.7188, 0.125, 0.7188, 0.25, 0.7031, 0.25, 0.7031, 0.5, 0.7187, 0.5, 0.7187, 0.75, 0.7031, 0.75, 0.7031, 0.0, 0.7188, 0.0, 0.7188, 0.125, 0.7031, 0.125, 0.7031, 0.9175, 0.7187, 0.9175, 0.7187, 0.9261, 0.7031, 0.9261, 0.625, 0.9175, 0.6406, 0.9175, 0.6406, 0.9261, 0.625, 0.9261, 0.6406, 0.9175, 0.6562, 0.9175, 0.6562, 0.9261, 0.6406, 0.9261, 0.5781, 0.9175, 0.5938, 0.9175, 0.5938, 0.9261, 0.5781, 0.9261, 0.6562, 0.9175, 0.6875, 0.9175, 0.6875, 0.9261, 0.6562, 0.9261, 0.5, 0.9175, 0.5625, 0.9175, 0.5625, 0.9261, 0.5, 0.9261, 0.6172, 0.9175, 0.625, 0.9175, 0.625, 0.9261, 0.6172, 0.9261, 0.25, 0.9175, 0.3125, 0.9175, 0.3125, 0.9261, 0.25, 0.9261, 0.375, 0.9175, 0.4375, 0.9175, 0.4375, 0.9261, 0.375, 0.9261, 0.3125, 0.9175, 0.375, 0.9175, 0.375, 0.9261, 0.3125, 0.9261, 0.875, 0.9175, 1.0, 0.9175, 1.0, 0.9261, 0.875, 0.9261, 0.4375, 0.9175, 0.5, 0.9175, 0.5, 0.9261, 0.4375, 0.9261, 0.0, 0.9175, 0.25, 0.9175, 0.25, 0.9261, 0.0, 0.9261, 0.7422, 0.9175, 0.75, 0.9175, 0.75, 0.9261, 0.7422, 0.9261, 0.7031, 0.8672, 0.7187, 0.8672, 0.7187, 0.8711, 0.7031, 0.8711, 0.625, 0.8672, 0.6406, 0.8672, 0.6406, 0.8711, 0.625, 0.8711, 0.6406, 0.8672, 0.6562, 0.8672, 0.6562, 0.8711, 0.6406, 0.8711, 0.5781, 0.8672, 0.5938, 0.8672, 0.5938, 0.8711, 0.5781, 0.8711, 0.6562, 0.8672, 0.6875, 0.8672, 0.6875, 0.8711, 0.6562, 0.8711, 0.5, 0.8672, 0.5625, 0.8672, 0.5625, 0.8711, 0.5, 0.8711, 0.6172, 0.8672, 0.625, 0.8672, 0.625, 0.8711, 0.6172, 0.8711, 0.25, 0.8672, 0.3125, 0.8672, 0.3125, 0.8711, 0.25, 0.8711, 0.375, 0.8672, 0.4375, 0.8672, 0.4375, 0.8711, 0.375, 0.8711, 0.3125, 0.8672, 0.375, 0.8672, 0.375, 0.8711, 0.3125, 0.8711, 0.875, 0.8672, 1.0, 0.8672, 1.0, 0.8711, 0.875, 0.8711, 0.4375, 0.8672, 0.5, 0.8672, 0.5, 0.8711, 0.4375, 0.8711, 0.0, 0.8672, 0.25, 0.8672, 0.25, 0.8711, 0.0, 0.8711, 0.7422, 0.8672, 0.75, 0.8672, 0.75, 0.8711, 0.7422, 0.8711, 0.5625, 0.8672, 0.5781, 0.8672, 0.5781, 0.8711, 0.5625, 0.8711, 0.5625, 0.9175, 0.5781, 0.9175, 0.5781, 0.9261, 0.5625, 0.9261, 0.5625, 0.875, 0.5781, 0.875, 0.5781, 0.8986, 0.5625, 0.8986, 0.5625, 0.8594, 0.5781, 0.8594, 0.5781, 0.8672, 0.5625, 0.8672, 0.5625, 0.8438, 0.5781, 0.8437, 0.5781, 0.8594, 0.5625, 0.8594, 0.5625, 0.8125, 0.5781, 0.8125, 0.5781, 0.8437, 0.5625, 0.8438, 0.5625, 0.8986, 0.5781, 0.8986, 0.5781, 0.909, 0.5625, 0.909, 0.5625, 0.9261, 0.5781, 0.9261, 0.5781, 0.9431, 0.5625, 0.9431, 0.5625, 0.8711, 0.5781, 0.8711, 0.5781, 0.875, 0.5625, 0.875, 0.5625, 0.25, 0.5781, 0.25, 0.5781, 0.375, 0.5625, 0.375, 0.5625, 0.9715, 0.5781, 0.9715, 0.5781, 1.0, 0.5625, 1.0, 0.5625, 0.375, 0.5781, 0.375, 0.5781, 0.5, 0.5625, 0.5, 0.5625, 0.125, 0.5781, 0.125, 0.5781, 0.25, 0.5625, 0.25, 0.5625, 0.5, 0.5781, 0.5, 0.5781, 0.75, 0.5625, 0.75, 0.5625, 0.0, 0.5781, 0.0, 0.5781, 0.125, 0.5625, 0.125, 0.5625, 0.75, 0.5781, 0.75, 0.5781, 0.8125, 0.5625, 0.8125, 0.7266, 0.8672, 0.7344, 0.8672, 0.7344, 0.8711, 0.7266, 0.8711, 0.7266, 0.9175, 0.7344, 0.9175, 0.7344, 0.9261, 0.7266, 0.9261, 0.7266, 0.875, 0.7344, 0.875, 0.7344, 0.8986, 0.7266, 0.8986, 0.7266, 0.8594, 0.7344, 0.8594, 0.7344, 0.8672, 0.7266, 0.8672, 0.7266, 0.8438, 0.7344, 0.8438, 0.7344, 0.8594, 0.7266, 0.8594, 0.7266, 0.8125, 0.7344, 0.8125, 0.7344, 0.8438, 0.7266, 0.8438, 0.7266, 0.75, 0.7344, 0.75, 0.7344, 0.8125, 0.7266, 0.8125, 0.7266, 0.8986, 0.7344, 0.8986, 0.7344, 0.909, 0.7266, 0.909, 0.7266, 0.9261, 0.7344, 0.9261, 0.7344, 0.9431, 0.7266, 0.9431, 0.7266, 0.8711, 0.7344, 0.8711, 0.7344, 0.875, 0.7266, 0.875, 0.7266, 0.25, 0.7344, 0.25, 0.7344, 0.375, 0.7266, 0.375, 0.7266, 0.9715, 0.7344, 0.9715, 0.7344, 1.0, 0.7266, 1.0, 0.7266, 0.375, 0.7344, 0.375, 0.7344, 0.5, 0.7266, 0.5, 0.7266, 0.125, 0.7344, 0.125, 0.7344, 0.25, 0.7266, 0.25, 0.7266, 0.5, 0.7344, 0.5, 0.7344, 0.75, 0.7266, 0.75, 0.7266, 0.0, 0.7344, 0.0, 0.7344, 0.125, 0.7266, 0.125, 0.6953, 0.8672, 0.7031, 0.8672, 0.7031, 0.8711, 0.6953, 0.8711, 0.6953, 0.9175, 0.7031, 0.9175, 0.7031, 0.9261, 0.6953, 0.9261, 0.6953, 0.0, 0.7031, 0.0, 0.7031, 0.125, 0.6953, 0.125, 0.6953, 0.5, 0.7031, 0.5, 0.7031, 0.75, 0.6953, 0.75, 0.6953, 0.125, 0.7031, 0.125, 0.7031, 0.25, 0.6953, 0.25, 0.6953, 0.375, 0.7031, 0.375, 0.7031, 0.5, 0.6953, 0.5, 0.6953, 0.9715, 0.7031, 0.9715, 0.7031, 1.0, 0.6953, 1.0, 0.6953, 0.25, 0.7031, 0.25, 0.7031, 0.375, 0.6953, 0.375, 0.6953, 0.8711, 0.7031, 0.8711, 0.7031, 0.875, 0.6953, 0.875, 0.6953, 0.9261, 0.7031, 0.9261, 0.7031, 0.9431, 0.6953, 0.9431, 0.6953, 0.8986, 0.7031, 0.8986, 0.7031, 0.909, 0.6953, 0.909, 0.6953, 0.75, 0.7031, 0.75, 0.7031, 0.8125, 0.6953, 0.8125, 0.6953, 0.8125, 0.7031, 0.8125, 0.7031, 0.8438, 0.6953, 0.8438, 0.6953, 0.8438, 0.7031, 0.8438, 0.7031, 0.8594, 0.6953, 0.8594, 0.6953, 0.8594, 0.7031, 0.8594, 0.7031, 0.8672, 0.6953, 0.8672, 0.6953, 0.875, 0.7031, 0.875, 0.7031, 0.8986, 0.6953, 0.8986, 0.6875, 0.875, 0.6953, 0.875, 0.6953, 0.8986, 0.6875, 0.8986, 0.6875, 0.8594, 0.6953, 0.8594, 0.6953, 0.8672, 0.6875, 0.8672, 0.6875, 0.8438, 0.6953, 0.8438, 0.6953, 0.8594, 0.6875, 0.8594, 0.6875, 0.8125, 0.6953, 0.8125, 0.6953, 0.8438, 0.6875, 0.8438, 0.6875, 0.75, 0.6953, 0.75, 0.6953, 0.8125, 0.6875, 0.8125, 0.6875, 0.8986, 0.6953, 0.8986, 0.6953, 0.909, 0.6875, 0.909, 0.6875, 0.9261, 0.6953, 0.9261, 0.6953, 0.9431, 0.6875, 0.9431, 0.6875, 0.8711, 0.6953, 0.8711, 0.6953, 0.875, 0.6875, 0.875, 0.6875, 0.25, 0.6953, 0.25, 0.6953, 0.375, 0.6875, 0.375, 0.6875, 0.9715, 0.6953, 0.9715, 0.6953, 1.0, 0.6875, 1.0, 0.6875, 0.375, 0.6953, 0.375, 0.6953, 0.5, 0.6875, 0.5, 0.6875, 0.125, 0.6953, 0.125, 0.6953, 0.25, 0.6875, 0.25, 0.6875, 0.5, 0.6953, 0.5, 0.6953, 0.75, 0.6875, 0.75, 0.6875, 0.0, 0.6953, 0.0, 0.6953, 0.125, 0.6875, 0.125, 0.6875, 0.9175, 0.6953, 0.9175, 0.6953, 0.9261, 0.6875, 0.9261, 0.6875, 0.8672, 0.6953, 0.8672, 0.6953, 0.8711, 0.6875, 0.8711, 0.6875, 0.909, 0.6953, 0.909, 0.6953, 0.9175, 0.6875, 0.9175, 0.6953, 0.909, 0.7031, 0.909, 0.7031, 0.9175, 0.6953, 0.9175, 0.7266, 0.909, 0.7344, 0.909, 0.7344, 0.9175, 0.7266, 0.9175, 0.5625, 0.909, 0.5781, 0.909, 0.5781, 0.9175, 0.5625, 0.9175, 0.0, 0.909, 0.25, 0.909, 0.25, 0.9175, 0.0, 0.9175, 0.4375, 0.909, 0.5, 0.909, 0.5, 0.9175, 0.4375, 0.9175, 0.875, 0.909, 1.0, 0.909, 1.0, 0.9175, 0.875, 0.9175, 0.3125, 0.909, 0.375, 0.909, 0.375, 0.9175, 0.3125, 0.9175, 0.375, 0.909, 0.4375, 0.909, 0.4375, 0.9175, 0.375, 0.9175, 0.25, 0.909, 0.3125, 0.909, 0.3125, 0.9175, 0.25, 0.9175, 0.6172, 0.909, 0.625, 0.909, 0.625, 0.9175, 0.6172, 0.9175, 0.5, 0.909, 0.5625, 0.909, 0.5625, 0.9175, 0.5, 0.9175, 0.6562, 0.909, 0.6875, 0.909, 0.6875, 0.9175, 0.6562, 0.9175, 0.5781, 0.909, 0.5937, 0.909, 0.5938, 0.9175, 0.5781, 0.9175, 0.6406, 0.909, 0.6562, 0.909, 0.6562, 0.9175, 0.6406, 0.9175, 0.625, 0.909, 0.6406, 0.909, 0.6406, 0.9175, 0.625, 0.9175, 0.7031, 0.909, 0.7187, 0.909, 0.7187, 0.9175, 0.7031, 0.9175, 0.7187, 0.909, 0.7266, 0.909, 0.7266, 0.9175, 0.7187, 0.9175, 0.7188, 0.0, 0.7266, 0.0, 0.7266, 0.125, 0.7188, 0.125, 0.7187, 0.5, 0.7266, 0.5, 0.7266, 0.75, 0.7187, 0.75, 0.7188, 0.125, 0.7266, 0.125, 0.7266, 0.25, 0.7188, 0.25, 0.7188, 0.375, 0.7266, 0.375, 0.7266, 0.5, 0.7187, 0.5, 0.7187, 0.9715, 0.7266, 0.9715, 0.7266, 1.0, 0.7187, 1.0, 0.7188, 0.25, 0.7266, 0.25, 0.7266, 0.375, 0.7188, 0.375, 0.7187, 0.8711, 0.7266, 0.8711, 0.7266, 0.875, 0.7188, 0.875, 0.7187, 0.9261, 0.7266, 0.9261, 0.7266, 0.9431, 0.7187, 0.9431, 0.7187, 0.8986, 0.7266, 0.8986, 0.7266, 0.909, 0.7187, 0.909, 0.7187, 0.75, 0.7266, 0.75, 0.7266, 0.8125, 0.7188, 0.8125, 0.7188, 0.8125, 0.7266, 0.8125, 0.7266, 0.8438, 0.7187, 0.8438, 0.7187, 0.8438, 0.7266, 0.8438, 0.7266, 0.8594, 0.7188, 0.8594, 0.7188, 0.8594, 0.7266, 0.8594, 0.7266, 0.8672, 0.7187, 0.8672, 0.7188, 0.875, 0.7266, 0.875, 0.7266, 0.8986, 0.7187, 0.8986, 0.7187, 0.9175, 0.7266, 0.9175, 0.7266, 0.9261, 0.7187, 0.9261, 0.7187, 0.8672, 0.7266, 0.8672, 0.7266, 0.8711, 0.7187, 0.8711, 0.7344, 0.8672, 0.7422, 0.8672, 0.7422, 0.8711, 0.7344, 0.8711, 0.7344, 0.9175, 0.7422, 0.9175, 0.7422, 0.9261, 0.7344, 0.9261, 0.7344, 0.875, 0.7422, 0.875, 0.7422, 0.8986, 0.7344, 0.8986, 0.7344, 0.8594, 0.7422, 0.8594, 0.7422, 0.8672, 0.7344, 0.8672, 0.7344, 0.8438, 0.7422, 0.8438, 0.7422, 0.8594, 0.7344, 0.8594, 0.7344, 0.8125, 0.7422, 0.8125, 0.7422, 0.8438, 0.7344, 0.8438, 0.7344, 0.75, 0.7422, 0.75, 0.7422, 0.8125, 0.7344, 0.8125, 0.7344, 0.9261, 0.7422, 0.9261, 0.7422, 0.9431, 0.7344, 0.9431, 0.7344, 0.8711, 0.7422, 0.8711, 0.7422, 0.875, 0.7344, 0.875, 0.7344, 0.25, 0.7422, 0.25, 0.7422, 0.375, 0.7344, 0.375, 0.7344, 0.9715, 0.7422, 0.9715, 0.7422, 1.0, 0.7344, 1.0, 0.7344, 0.375, 0.7422, 0.375, 0.7422, 0.5, 0.7344, 0.5, 0.7344, 0.125, 0.7422, 0.125, 0.7422, 0.25, 0.7344, 0.25, 0.7344, 0.5, 0.7422, 0.5, 0.7422, 0.75, 0.7344, 0.75, 0.7344, 0.0, 0.7422, 0.0, 0.7422, 0.125, 0.7344, 0.125, 0.5937, 0.909, 0.6094, 0.909, 0.6094, 0.9175, 0.5938, 0.9175, 0.5938, 0.8672, 0.6094, 0.8672, 0.6094, 0.8711, 0.5938, 0.8711, 0.5938, 0.9175, 0.6094, 0.9175, 0.6094, 0.9261, 0.5938, 0.9261, 0.5938, 0.875, 0.6094, 0.875, 0.6094, 0.8986, 0.5938, 0.8986, 0.5938, 0.8594, 0.6094, 0.8594, 0.6094, 0.8672, 0.5938, 0.8672, 0.5938, 0.8438, 0.6094, 0.8437, 0.6094, 0.8594, 0.5938, 0.8594, 0.5938, 0.8125, 0.6094, 0.8125, 0.6094, 0.8437, 0.5938, 0.8438, 0.5937, 0.75, 0.6094, 0.75, 0.6094, 0.8125, 0.5938, 0.8125, 0.5938, 0.0, 0.6094, 0.0, 0.6094, 0.125, 0.5937, 0.125, 0.5937, 0.5, 0.6094, 0.5, 0.6094, 0.75, 0.5937, 0.75, 0.5937, 0.125, 0.6094, 0.125, 0.6094, 0.25, 0.5938, 0.25, 0.5938, 0.375, 0.6094, 0.375, 0.6094, 0.5, 0.5937, 0.5, 0.5938, 0.9715, 0.6094, 0.9715, 0.6094, 1.0, 0.5938, 1.0, 0.5938, 0.25, 0.6094, 0.25, 0.6094, 0.375, 0.5938, 0.375, 0.5938, 0.8711, 0.6094, 0.8711, 0.6094, 0.875, 0.5938, 0.875, 0.5938, 0.9261, 0.6094, 0.9261, 0.6094, 0.9431, 0.5937, 0.9431, 0.5938, 0.8986, 0.6094, 0.8986, 0.6094, 0.909, 0.5937, 0.909, 0.6094, 0.909, 0.6172, 0.909, 0.6172, 0.9175, 0.6094, 0.9175, 0.6094, 0.8672, 0.6172, 0.8672, 0.6172, 0.8711, 0.6094, 0.8711, 0.6094, 0.9175, 0.6172, 0.9175, 0.6172, 0.9261, 0.6094, 0.9261, 0.6094, 0.875, 0.6172, 0.875, 0.6172, 0.8986, 0.6094, 0.8986, 0.6094, 0.8594, 0.6172, 0.8594, 0.6172, 0.8672, 0.6094, 0.8672, 0.6094, 0.8437, 0.6172, 0.8437, 0.6172, 0.8594, 0.6094, 0.8594, 0.6094, 0.8125, 0.6172, 0.8125, 0.6172, 0.8437, 0.6094, 0.8437, 0.6094, 0.75, 0.6172, 0.75, 0.6172, 0.8125, 0.6094, 0.8125, 0.6094, 0.0, 0.6172, 0.0, 0.6172, 0.125, 0.6094, 0.125, 0.6094, 0.5, 0.6172, 0.5, 0.6172, 0.75, 0.6094, 0.75, 0.6094, 0.125, 0.6172, 0.125, 0.6172, 0.25, 0.6094, 0.25, 0.6094, 0.375, 0.6172, 0.375, 0.6172, 0.5, 0.6094, 0.5, 0.6094, 0.9715, 0.6172, 0.9715, 0.6172, 1.0, 0.6094, 1.0, 0.6094, 0.25, 0.6172, 0.25, 0.6172, 0.375, 0.6094, 0.375, 0.6094, 0.8711, 0.6172, 0.8711, 0.6172, 0.875, 0.6094, 0.875, 0.6094, 0.9261, 0.6172, 0.9261, 0.6172, 0.9431, 0.6094, 0.9431, 0.6094, 0.8986, 0.6172, 0.8986, 0.6172, 0.909, 0.6094, 0.909, 0.6094, 0.9431, 0.6172, 0.9431, 0.6172, 0.9715, 0.6094, 0.9715, 0.5937, 0.9431, 0.6094, 0.9431, 0.6094, 0.9715, 0.5938, 0.9715, 0.7344, 0.9431, 0.7422, 0.9431, 0.7422, 0.9715, 0.7344, 0.9715, 0.7187, 0.9431, 0.7266, 0.9431, 0.7266, 0.9715, 0.7187, 0.9715, 0.6875, 0.9431, 0.6953, 0.9431, 0.6953, 0.9715, 0.6875, 0.9715, 0.6953, 0.9431, 0.7031, 0.9431, 0.7031, 0.9715, 0.6953, 0.9715, 0.7266, 0.9431, 0.7344, 0.9431, 0.7344, 0.9715, 0.7266, 0.9715, 0.5625, 0.9431, 0.5781, 0.9431, 0.5781, 0.9715, 0.5625, 0.9715, 0.7031, 0.9431, 0.7187, 0.9431, 0.7187, 0.9715, 0.7031, 0.9715, 0.625, 0.9431, 0.6406, 0.9431, 0.6406, 0.9715, 0.625, 0.9715, 0.6406, 0.9431, 0.6563, 0.9431, 0.6562, 0.9715, 0.6406, 0.9715, 0.5781, 0.9431, 0.5937, 0.9431, 0.5938, 0.9715, 0.5781, 0.9715, 0.6563, 0.9431, 0.6875, 0.9431, 0.6875, 0.9715, 0.6562, 0.9715, 0.5, 0.9431, 0.5625, 0.9431, 0.5625, 0.9715, 0.5, 0.9715, 0.6172, 0.9431, 0.625, 0.9431, 0.625, 0.9715, 0.6172, 0.9715, 0.25, 0.9431, 0.3125, 0.9431, 0.3125, 0.9715, 0.25, 0.9715, 0.375, 0.9431, 0.4375, 0.9431, 0.4375, 0.9715, 0.375, 0.9715, 0.3125, 0.9431, 0.375, 0.9431, 0.375, 0.9715, 0.3125, 0.9715, 0.7422, 0.9431, 0.75, 0.9431, 0.75, 0.9715, 0.7422, 0.9715, 0.0, 0.9431, 0.25, 0.9431, 0.25, 0.9715, 0.0, 0.9715, 0.4375, 0.9431, 0.5, 0.9431, 0.5, 0.9715, 0.4375, 0.9715, 0.8594, 0.909, 0.875, 0.909, 0.875, 0.9175, 0.8594, 0.9175, 0.8594, 0.8672, 0.875, 0.8672, 0.875, 0.8711, 0.8594, 0.8711, 0.8594, 0.9175, 0.875, 0.9175, 0.875, 0.9261, 0.8594, 0.9261, 0.8594, 0.875, 0.875, 0.875, 0.8752, 0.8995, 0.8596, 0.8994, 0.8594, 0.8594, 0.875, 0.8594, 0.875, 0.8672, 0.8594, 0.8672, 0.8594, 0.8438, 0.875, 0.8438, 0.875, 0.8594, 0.8594, 0.8594, 0.8594, 0.8125, 0.875, 0.8125, 0.875, 0.8438, 0.8594, 0.8438, 0.8594, 0.75, 0.875, 0.75, 0.875, 0.8125, 0.8594, 0.8125, 0.8596, 0.8994, 0.8752, 0.8995, 0.875, 0.909, 0.8594, 0.909, 0.8594, 0.9261, 0.875, 0.9261, 0.875, 0.9431, 0.8594, 0.9431, 0.8594, 0.8711, 0.875, 0.8711, 0.875, 0.875, 0.8594, 0.875, 0.8594, 0.25, 0.875, 0.25, 0.875, 0.375, 0.8594, 0.375, 0.8594, 0.0, 0.875, 0.0, 0.875, 0.125, 0.8594, 0.125, 0.8594, 0.5, 0.875, 0.5, 0.875, 0.75, 0.8594, 0.75, 0.8594, 0.125, 0.875, 0.125, 0.875, 0.25, 0.8594, 0.25, 0.8594, 0.375, 0.875, 0.375, 0.875, 0.5, 0.8594, 0.5, 0.7812, 0.9715, 0.8125, 0.9715, 0.8125, 1.0, 0.7812, 1.0, 0.7812, 0.375, 0.8125, 0.375, 0.8125, 0.5, 0.7813, 0.5, 0.7812, 0.125, 0.8125, 0.125, 0.8125, 0.25, 0.7812, 0.25, 0.7813, 0.5, 0.8125, 0.5, 0.8125, 0.75, 0.7813, 0.75, 0.7812, 0.0, 0.8125, 0.0, 0.8125, 0.125, 0.7812, 0.125, 0.7812, 0.25, 0.8125, 0.25, 0.8125, 0.375, 0.7812, 0.375, 0.7812, 0.8711, 0.8125, 0.8711, 0.8125, 0.875, 0.7813, 0.875, 0.7812, 0.9261, 0.8125, 0.9261, 0.8125, 0.9431, 0.7812, 0.9431, 0.7813, 0.8988, 0.8126, 0.899, 0.8125, 0.909, 0.7813, 0.909, 0.7813, 0.75, 0.8125, 0.75, 0.8125, 0.8125, 0.7812, 0.8125, 0.7812, 0.8125, 0.8125, 0.8125, 0.8125, 0.8437, 0.7813, 0.8438, 0.7813, 0.8438, 0.8125, 0.8437, 0.8125, 0.8594, 0.7812, 0.8594, 0.7812, 0.8594, 0.8125, 0.8594, 0.8125, 0.8672, 0.7812, 0.8672, 0.7813, 0.875, 0.8125, 0.875, 0.8126, 0.899, 0.7813, 0.8988, 0.7812, 0.9175, 0.8125, 0.9175, 0.8125, 0.9261, 0.7812, 0.9261, 0.7812, 0.8672, 0.8125, 0.8672, 0.8125, 0.8711, 0.7812, 0.8711, 0.7813, 0.909, 0.8125, 0.909, 0.8125, 0.9175, 0.7812, 0.9175, 0.7812, 0.9431, 0.8125, 0.9431, 0.8125, 0.9715, 0.7812, 0.9715, 0.75, 0.9431, 0.7812, 0.9431, 0.7812, 0.9715, 0.75, 0.9715, 0.75, 0.909, 0.7813, 0.909, 0.7812, 0.9175, 0.75, 0.9175, 0.75, 0.8672, 0.7812, 0.8672, 0.7812, 0.8711, 0.75, 0.8711, 0.75, 0.9175, 0.7812, 0.9175, 0.7812, 0.9261, 0.75, 0.9261, 0.75, 0.875, 0.7813, 0.875, 0.7813, 0.8988, 0.75, 0.8986, 0.75, 0.8594, 0.7812, 0.8594, 0.7812, 0.8672, 0.75, 0.8672, 0.75, 0.8437, 0.7813, 0.8438, 0.7812, 0.8594, 0.75, 0.8594, 0.75, 0.8125, 0.7812, 0.8125, 0.7813, 0.8438, 0.75, 0.8437, 0.75, 0.75, 0.7813, 0.75, 0.7812, 0.8125, 0.75, 0.8125, 0.75, 0.8986, 0.7813, 0.8988, 0.7813, 0.909, 0.75, 0.909, 0.75, 0.9261, 0.7812, 0.9261, 0.7812, 0.9431, 0.75, 0.9431, 0.75, 0.8711, 0.7812, 0.8711, 0.7813, 0.875, 0.75, 0.875, 0.75, 0.25, 0.7812, 0.25, 0.7812, 0.375, 0.75, 0.375, 0.75, 0.0, 0.7812, 0.0, 0.7812, 0.125, 0.75, 0.125, 0.75, 0.5, 0.7813, 0.5, 0.7813, 0.75, 0.75, 0.75, 0.75, 0.125, 0.7812, 0.125, 0.7812, 0.25, 0.75, 0.25, 0.75, 0.375, 0.7812, 0.375, 0.7813, 0.5, 0.75, 0.5, 0.75, 0.9715, 0.7812, 0.9715, 0.7812, 1.0, 0.75, 1.0, 0.8437, 0.375, 0.8437, 0.375, 0.8438, 0.5, 0.8438, 0.5, 0.8437, 0.125, 0.8437, 0.125, 0.8438, 0.25, 0.8438, 0.25, 0.8438, 0.5, 0.8438, 0.5, 0.8437, 0.75, 0.8437, 0.75, 0.8437, 0.0, 0.8437, 0.0, 0.8437, 0.125, 0.8437, 0.125, 0.8438, 0.25, 0.8438, 0.25, 0.8437, 0.375, 0.8437, 0.375, 0.8438, 0.9261, 0.8438, 0.9261, 0.8438, 0.9431, 0.8437, 0.9431, 0.8439, 0.8993, 0.8439, 0.8993, 0.8438, 0.909, 0.8438, 0.909, 0.8437, 0.75, 0.8437, 0.75, 0.8437, 0.8125, 0.8437, 0.8125, 0.8437, 0.8125, 0.8437, 0.8125, 0.8438, 0.8438, 0.8437, 0.8437, 0.8437, 0.8437, 0.8438, 0.8438, 0.8438, 0.8594, 0.8438, 0.8594, 0.8437, 0.9175, 0.8437, 0.9175, 0.8438, 0.9261, 0.8438, 0.9261, 0.8438, 0.909, 0.8438, 0.909, 0.8437, 0.9175, 0.8437, 0.9175, 0.8555, 0.375, 0.8594, 0.375, 0.8594, 0.5, 0.8555, 0.5, 0.8555, 0.125, 0.8594, 0.125, 0.8594, 0.25, 0.8555, 0.25, 0.8555, 0.5, 0.8594, 0.5, 0.8594, 0.75, 0.8555, 0.75, 0.8555, 0.0, 0.8594, 0.0, 0.8594, 0.125, 0.8555, 0.125, 0.8555, 0.25, 0.8594, 0.25, 0.8594, 0.375, 0.8555, 0.375, 0.8555, 0.9261, 0.8594, 0.9261, 0.8594, 0.9431, 0.8555, 0.9431, 0.8556, 0.8993, 0.8596, 0.8994, 0.8594, 0.909, 0.8555, 0.909, 0.8555, 0.75, 0.8594, 0.75, 0.8594, 0.8125, 0.8555, 0.8125, 0.8555, 0.8125, 0.8594, 0.8125, 0.8594, 0.8438, 0.8555, 0.8438, 0.8555, 0.8438, 0.8594, 0.8438, 0.8594, 0.8594, 0.8555, 0.8594, 0.8555, 0.8594, 0.8594, 0.8594, 0.8594, 0.8672, 0.8555, 0.8672, 0.8555, 0.875, 0.8594, 0.875, 0.8596, 0.8994, 0.8556, 0.8993, 0.8555, 0.9175, 0.8594, 0.9175, 0.8594, 0.9261, 0.8555, 0.9261, 0.8555, 0.909, 0.8594, 0.909, 0.8594, 0.9175, 0.8555, 0.9175, 0.8555, 0.9431, 0.8594, 0.9431, 0.8594, 0.9715, 0.8555, 0.9715, 0.8438, 0.9431, 0.8516, 0.9431, 0.8516, 0.9715, 0.8437, 0.9715, 0.8438, 0.909, 0.8516, 0.909, 0.8516, 0.9175, 0.8437, 0.9175, 0.8437, 0.9175, 0.8516, 0.9175, 0.8516, 0.9261, 0.8438, 0.9261, 0.8438, 0.8594, 0.8516, 0.8594, 0.8516, 0.8672, 0.8438, 0.8672, 0.8438, 0.8438, 0.8516, 0.8437, 0.8516, 0.8594, 0.8438, 0.8594, 0.8437, 0.8125, 0.8516, 0.8125, 0.8516, 0.8437, 0.8438, 0.8438, 0.8437, 0.75, 0.8516, 0.75, 0.8516, 0.8125, 0.8437, 0.8125, 0.8439, 0.8993, 0.8517, 0.8993, 0.8516, 0.909, 0.8438, 0.909, 0.8438, 0.9261, 0.8516, 0.9261, 0.8516, 0.9431, 0.8438, 0.9431, 0.8438, 0.25, 0.8516, 0.25, 0.8516, 0.375, 0.8437, 0.375, 0.8437, 0.0, 0.8516, 0.0, 0.8516, 0.125, 0.8437, 0.125, 0.8438, 0.5, 0.8516, 0.5, 0.8516, 0.75, 0.8437, 0.75, 0.8437, 0.125, 0.8516, 0.125, 0.8516, 0.25, 0.8438, 0.25, 0.8437, 0.375, 0.8516, 0.375, 0.8516, 0.5, 0.8438, 0.5, 0.8535, 0.9431, 0.8555, 0.9431, 0.8555, 0.9715, 0.8535, 0.9715, 0.8535, 0.909, 0.8555, 0.909, 0.8555, 0.9175, 0.8535, 0.9175, 0.8535, 0.9175, 0.8555, 0.9175, 0.8555, 0.9261, 0.8535, 0.9261, 0.8535, 0.875, 0.8555, 0.875, 0.8556, 0.8993, 0.8537, 0.8993, 0.8535, 0.8594, 0.8555, 0.8594, 0.8555, 0.8672, 0.8535, 0.8672, 0.8535, 0.8437, 0.8555, 0.8438, 0.8555, 0.8594, 0.8535, 0.8594, 0.8535, 0.8125, 0.8555, 0.8125, 0.8555, 0.8438, 0.8535, 0.8437, 0.8535, 0.75, 0.8555, 0.75, 0.8555, 0.8125, 0.8535, 0.8125, 0.8537, 0.8993, 0.8556, 0.8993, 0.8555, 0.909, 0.8535, 0.909, 0.8535, 0.9261, 0.8555, 0.9261, 0.8555, 0.9431, 0.8535, 0.9431, 0.8535, 0.25, 0.8555, 0.25, 0.8555, 0.375, 0.8535, 0.375, 0.8535, 0.0, 0.8555, 0.0, 0.8555, 0.125, 0.8535, 0.125, 0.8535, 0.5, 0.8555, 0.5, 0.8555, 0.75, 0.8535, 0.75, 0.8535, 0.125, 0.8555, 0.125, 0.8555, 0.25, 0.8535, 0.25, 0.8535, 0.375, 0.8555, 0.375, 0.8555, 0.5, 0.8535, 0.5, 0.8125, 0.909, 0.8438, 0.909, 0.8437, 0.9175, 0.8125, 0.9175, 0.8125, 0.9175, 0.8437, 0.9175, 0.8438, 0.9261, 0.8125, 0.9261, 0.8125, 0.875, 0.8437, 0.875, 0.8439, 0.8993, 0.8126, 0.899, 0.8125, 0.8437, 0.8437, 0.8437, 0.8438, 0.8594, 0.8125, 0.8594, 0.8125, 0.8125, 0.8437, 0.8125, 0.8437, 0.8437, 0.8125, 0.8437, 0.8125, 0.75, 0.8437, 0.75, 0.8437, 0.8125, 0.8125, 0.8125, 0.8126, 0.899, 0.8439, 0.8993, 0.8438, 0.909, 0.8125, 0.909, 0.8125, 0.9261, 0.8438, 0.9261, 0.8437, 0.9431, 0.8125, 0.9431, 0.8125, 0.25, 0.8438, 0.25, 0.8437, 0.375, 0.8125, 0.375, 0.8125, 0.0, 0.8437, 0.0, 0.8437, 0.125, 0.8125, 0.125, 0.8125, 0.5, 0.8438, 0.5, 0.8437, 0.75, 0.8125, 0.75, 0.8125, 0.125, 0.8437, 0.125, 0.8438, 0.25, 0.8125, 0.25, 0.8125, 0.375, 0.8437, 0.375, 0.8438, 0.5, 0.8125, 0.5, 0.8516, 0.375, 0.8535, 0.375, 0.8535, 0.5, 0.8516, 0.5, 0.8516, 0.125, 0.8535, 0.125, 0.8535, 0.25, 0.8516, 0.25, 0.8516, 0.5, 0.8535, 0.5, 0.8535, 0.75, 0.8516, 0.75, 0.8516, 0.0, 0.8535, 0.0, 0.8535, 0.125, 0.8516, 0.125, 0.8516, 0.25, 0.8535, 0.25, 0.8535, 0.375, 0.8516, 0.375, 0.8516, 0.9261, 0.8535, 0.9261, 0.8535, 0.9431, 0.8516, 0.9431, 0.8517, 0.8993, 0.8537, 0.8993, 0.8535, 0.909, 0.8516, 0.909, 0.8516, 0.75, 0.8535, 0.75, 0.8535, 0.8125, 0.8516, 0.8125, 0.8516, 0.8125, 0.8535, 0.8125, 0.8535, 0.8437, 0.8516, 0.8437, 0.8516, 0.8437, 0.8535, 0.8437, 0.8535, 0.8594, 0.8516, 0.8594, 0.8516, 0.8594, 0.8535, 0.8594, 0.8535, 0.8672, 0.8516, 0.8672, 0.8516, 0.875, 0.8535, 0.875, 0.8537, 0.8993, 0.8517, 0.8993, 0.8516, 0.9175, 0.8535, 0.9175, 0.8535, 0.9261, 0.8516, 0.9261, 0.8516, 0.909, 0.8535, 0.909, 0.8535, 0.9175, 0.8516, 0.9175, 0.8516, 0.9431, 0.8535, 0.9431, 0.8535, 0.9715, 0.8516, 0.9715])
me_plane.materials.append(mat_material_001)
me_plane.use_remesh_fix_poles = True
me_plane.use_remesh_preserve_attributes = False
me_plane.use_mirror_vertex_groups = False
me_plane.update()

# ---- objects
ob_light = bpy.data.objects.new('Light', light_light)
ob_camera = bpy.data.objects.new('Camera', cam_camera)
ob_plane = bpy.data.objects.new('Plane', me_plane)

# ---- transforms, parenting, visibility, modifiers, constraints
ob_light.location = (4.076, 1.005, 5.904)
ob_light.rotation_euler = (0.6503, 0.05522, 1.866)
ob_light.lock_rotations_4d = False
ob_light.empty_display_type = 'ARROWS'
ob_light.color = (0.0, 0.0, 0.0, 0.0)
ob_light.lineart.crease_threshold = 0.0
ob_camera.location = (7.359, -6.926, 4.958)
ob_camera.rotation_euler = (1.109, 0.0, 0.8149)
ob_camera.lock_rotations_4d = False
ob_camera.empty_display_type = 'ARROWS'
ob_camera.color = (0.0, 0.0, 0.0, 0.0)
ob_camera.display_type = 'WIRE'
ob_camera.lineart.crease_threshold = 0.0
ob_plane.location = (-0.9413, 0.0, -0.5051)
ob_plane.rotation_euler = (1.571, 0.0, 0.0)
ob_plane.scale = (0.3053, 0.3053, 0.3053)
ob_plane.lineart.crease_threshold = 0.0
_m = ob_plane.modifiers.new('Solidify', 'SOLIDIFY')
_m.thickness = 0.75
_m.offset = 1.0
_m.use_rim_only = True
_m = ob_plane.modifiers.new('Mirror', 'MIRROR')
_m.use_axis = (False, False, True)

# ---- collection membership
col_collection.objects.link(ob_light)
col_collection.objects.link(ob_camera)
col_collection.objects.link(ob_plane)

# ---- scene / render settings (as saved in the file)
scene.camera = ob_camera
scene.frame_start = 1; scene.frame_end = 250; scene.frame_set(11)
scene.render.engine = 'BLENDER_EEVEE_NEXT'
scene.cycles.use_denoising = False
scene.cycles.samples = 128
scene.cycles.sampling_pattern = 'TABULATED_SOBOL'
scene.cycles.use_adaptive_sampling = False
scene.cycles.use_light_tree = False
scene.view_settings.view_transform = 'Filmic'
bpy.context.view_layer.update()
